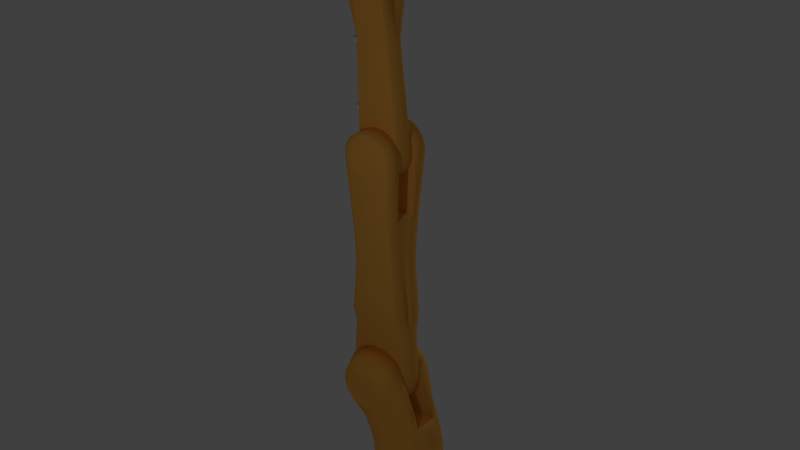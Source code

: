 # Source: kuka.blend  (saved by Blender 2.78.0; exported with 4.5.12 LTS)
import bpy
from mathutils import Matrix  # noqa: F401  (used for matrix-valued properties, if any)

bpy.ops.wm.read_factory_settings(use_empty=True)
scene = bpy.context.scene
scene.name = 'Scene'

# ---- collections
col_collection_1 = bpy.data.collections.new('Collection 1'); scene.collection.children.link(col_collection_1)

# ---- materials (node trees are filled in below, after node groups)
mat_kukabasematerial = bpy.data.materials.new('kukaBaseMaterial')
mat_kukabasematerial.alpha_threshold = 0.0
mat_kukabasematerial.use_transparent_shadow = False
mat_kukabasematerial.diffuse_color = (1.0, 0.4655, 0.08326, 1.0)
mat_kukabasematerial.specular_color = (0.4, 0.4, 0.4)
mat_kukabasematerial.roughness = 0.5
mat_kukalink1material = bpy.data.materials.new('kukaLink1Material')
mat_kukalink1material.alpha_threshold = 0.0
mat_kukalink1material.use_transparent_shadow = False
mat_kukalink1material.diffuse_color = (1.0, 0.466, 0.083, 1.0)
mat_kukalink1material.specular_color = (0.4, 0.4, 0.4)
mat_kukalink1material.roughness = 0.5
mat_kukalink2material = bpy.data.materials.new('kukaLink2Material')
mat_kukalink2material.alpha_threshold = 0.0
mat_kukalink2material.use_transparent_shadow = False
mat_kukalink2material.diffuse_color = (1.0, 0.466, 0.083, 1.0)
mat_kukalink2material.specular_color = (0.4, 0.4, 0.4)
mat_kukalink2material.roughness = 0.5
mat_kukalink3material = bpy.data.materials.new('kukaLink3Material')
mat_kukalink3material.alpha_threshold = 0.0
mat_kukalink3material.use_transparent_shadow = False
mat_kukalink3material.diffuse_color = (1.0, 0.466, 0.083, 1.0)
mat_kukalink3material.specular_color = (0.4, 0.4, 0.4)
mat_kukalink3material.roughness = 0.5
mat_kukalink4material = bpy.data.materials.new('kukaLink4Material')
mat_kukalink4material.alpha_threshold = 0.0
mat_kukalink4material.use_transparent_shadow = False
mat_kukalink4material.diffuse_color = (1.0, 0.466, 0.083, 1.0)
mat_kukalink4material.specular_color = (0.4, 0.4, 0.4)
mat_kukalink4material.roughness = 0.5

# ---- material node trees

# ---- world
world_world = bpy.data.worlds.new('World'); scene.world = world_world
world_world.color = (0.05088, 0.05088, 0.05088)
world_world.use_sun_shadow = False
world_world.sun_shadow_jitter_overblur = 0.0
world_world.cycles.sampling_method = 'MANUAL'

# ---- lights
light_lamp_001 = bpy.data.lights.new('Lamp.001', 'POINT')
light_lamp_001.transmission_factor = 0.0
light_lamp_001.cutoff_distance = 30.0
light_lamp_001.energy = 100.0
light_lamp_001.shadow_buffer_clip_start = 1.001
light_lamp_001.shadow_soft_size = 0.1
light_lamp_001.shadow_maximum_resolution = 0.006
light_lamp_001.use_absolute_resolution = True
light_lamp = bpy.data.lights.new('Lamp', 'POINT')
light_lamp.transmission_factor = 0.0
light_lamp.cutoff_distance = 30.0
light_lamp.energy = 100.0
light_lamp.shadow_buffer_clip_start = 1.001
light_lamp.shadow_soft_size = 0.1
light_lamp.shadow_maximum_resolution = 0.006
light_lamp.use_absolute_resolution = True

# ---- meshes
me_plane_004 = bpy.data.meshes.new('Plane.004')
me_plane_004.from_pydata([(0.09998, -0.985, 0.2017), (0.08448, -0.9193, 0.2402), (0.04547, -0.8375, 0.2896), (0.02302, -0.8169, 0.303), (0.06623, -0.8716, 0.2687), (-0.0001286, -0.81, 0.3087), (-0.02352, -0.8167, 0.3031), (-0.04593, -0.837, 0.2899), (-0.06663, -0.871, 0.269), (-0.08478, -0.9187, 0.2405), (-0.1002, -0.9849, 0.2017), (-0.985, 0.1001, 0.2017), (-0.985, -0.1, 0.2017), (-0.9189, -0.08462, 0.2404), (-0.8712, -0.06646, 0.2689), (-0.8101, -4.652e-05, 0.3086), (-0.8171, 0.02318, 0.3029), (-0.8372, -0.04576, 0.2898), (-0.8168, -0.02336, 0.303), (-0.8376, 0.04563, 0.2895), (-0.8718, 0.0664, 0.2686), (-0.9195, 0.08464, 0.2401), (0.985, 0.1002, 0.2017), (0.985, -0.1001, 0.2017), (0.09998, 0.985, 0.2017), (-0.1002, 0.9849, 0.2017), (0.9186, -0.08462, 0.2406), (0.8708, -0.06646, 0.2691), (0.9192, 0.08464, 0.2403), (0.8373, 0.04563, 0.2897), (0.8715, 0.0664, 0.2688), (0.8368, -0.04576, 0.29), (0.8168, 0.02318, 0.3031), (0.8165, -0.02336, 0.3032), (0.8098, -9.313e-05, 0.3088), (-0.0001285, 0.81, 0.3087), (0.02302, 0.8169, 0.303), (-0.02352, 0.8167, 0.3031), (-0.04593, 0.837, 0.2899), (0.04547, 0.8375, 0.2896), (-0.06663, 0.871, 0.269), (0.06623, 0.8716, 0.2687), (0.08448, 0.9193, 0.2402), (-0.08478, 0.9187, 0.2405), (-0.9195, 0.08464, 0.2017), (-0.8718, 0.0664, 0.2017), (-0.8376, 0.04563, 0.2017), (-0.8171, 0.02318, 0.2017), (-0.8101, -9.32e-05, 0.2017), (-0.8168, -0.02336, 0.2017), (-0.8372, -0.04576, 0.2017), (-0.8712, -0.06646, 0.2017), (-0.9189, -0.08462, 0.2017), (0.9192, 0.08464, 0.2017), (0.8715, 0.0664, 0.2017), (0.8373, 0.04563, 0.2017), (0.8168, 0.02318, 0.2017), (0.8098, -9.313e-05, 0.2017), (0.8165, -0.02336, 0.2017), (0.8368, -0.04576, 0.2017), (0.8708, -0.06646, 0.2017), (0.9186, -0.08462, 0.2017), (0.08448, 0.9193, 0.2017), (0.06623, 0.8716, 0.2017), (0.04547, 0.8375, 0.2017), (0.02302, 0.8169, 0.2017), (-0.000257, 0.81, 0.2017), (-0.02352, 0.8167, 0.2017), (-0.04593, 0.837, 0.2017), (-0.06663, 0.871, 0.2017), (-0.08478, 0.9187, 0.2017), (0.08448, -0.9193, 0.2017), (0.06623, -0.8716, 0.2017), (0.04547, -0.8375, 0.2017), (0.02302, -0.8169, 0.2017), (-0.000257, -0.81, 0.2017), (-0.02352, -0.8167, 0.2017), (-0.04593, -0.837, 0.2017), (-0.06663, -0.871, 0.2017), (-0.08478, -0.9187, 0.2017), (-3.796e-07, -0.9981, 0.2017), (-0.9981, 2.084e-07, 0.2017), (0.9981, -3.31e-07, 0.2017), (9.114e-09, 0.9981, 0.2017), (-0.2583, -0.9641, 0.2017), (0.2583, -0.9641, 0.2017), (-0.1992, -0.7434, 0.3316), (-3.024e-07, -0.7696, 0.3316), (0.1992, -0.7434, 0.3316), (0.09295, -0.9257, 0.2363), (0.05003, -0.8357, 0.2907), (0.02534, -0.8131, 0.3054), (0.07288, -0.8733, 0.2676), (-0.0001217, -0.8055, 0.3116), (-0.02585, -0.8128, 0.3055), (-0.0505, -0.8351, 0.291), (-0.07327, -0.8726, 0.268), (-0.09324, -0.9251, 0.2366), (-0.9641, 0.2583, 0.2017), (-0.9641, -0.2583, 0.2017), (-0.7434, 0.1992, 0.3316), (-0.7696, 1.546e-07, 0.3316), (-0.7434, -0.1992, 0.3316), (-0.9252, -0.09308, 0.2366), (-0.8727, -0.07311, 0.2679), (-0.8056, -4.68e-05, 0.3115), (-0.8132, 0.02551, 0.3053), (-0.8353, -0.05033, 0.2909), (-0.8129, -0.02569, 0.3054), (-0.8359, 0.0502, 0.2906), (-0.8734, 0.07304, 0.2675), (-0.9259, 0.09311, 0.2362), (-0.2583, 0.9641, 0.2017), (0.9641, -0.2583, 0.2017), (0.9641, 0.2583, 0.2017), (0.2583, 0.9641, 0.2017), (-2.674e-09, 0.7696, 0.3316), (-0.1992, 0.7434, 0.3316), (0.7434, -0.1992, 0.3316), (0.7696, -2.613e-07, 0.3316), (0.7434, 0.1992, 0.3316), (0.1992, 0.7434, 0.3316), (0.9249, -0.09307, 0.2367), (0.8724, -0.07311, 0.2681), (0.9256, 0.09311, 0.2364), (0.8355, 0.0502, 0.2908), (0.8731, 0.07304, 0.2677), (0.835, -0.05033, 0.2911), (0.8129, 0.02551, 0.3055), (0.8126, -0.02569, 0.3056), (0.8053, -9.756e-05, 0.3117), (-0.0001215, 0.8055, 0.3116), (0.02534, 0.8131, 0.3054), (-0.02585, 0.8128, 0.3055), (-0.0505, 0.8351, 0.291), (0.05003, 0.8357, 0.2907), (-0.07327, 0.8726, 0.268), (0.07288, 0.8733, 0.2676), (0.09295, 0.9257, 0.2363), (-0.09324, 0.9251, 0.2366), (-0.4991, 0.8644, 0.2017), (-0.7058, 0.7058, 0.2017), (-0.8644, 0.4991, 0.2017), (-0.8644, -0.4991, 0.2017), (-0.7058, -0.7058, 0.2017), (-0.4991, -0.8644, 0.2017), (0.4991, -0.8644, 0.2017), (0.7058, -0.7058, 0.2017), (0.8644, -0.4991, 0.2017), (0.8644, 0.4991, 0.2017), (0.7058, 0.7058, 0.2017), (0.4991, 0.8644, 0.2017), (-0.3848, 0.6665, 0.3316), (-0.5442, 0.5442, 0.3316), (-0.6665, 0.3848, 0.3316), (-0.6665, -0.3848, 0.3316), (-0.5442, -0.5442, 0.3316), (-0.3848, -0.6665, 0.3316), (0.3848, -0.6665, 0.3316), (0.5442, -0.5442, 0.3316), (0.6665, -0.3848, 0.3316), (0.6665, 0.3848, 0.3316), (0.5442, 0.5442, 0.3316), (0.3848, 0.6665, 0.3316), (9.114e-09, 0.9981, 0.0), (-0.2583, 0.9641, 0.0), (-0.4991, 0.8644, 0.0), (-0.7058, 0.7058, 0.0), (-0.8644, 0.4991, 0.0), (-0.9641, 0.2583, 0.0), (-0.9981, 2.084e-07, 0.0), (-0.9641, -0.2583, 0.0), (-0.8644, -0.4991, 0.0), (-0.7058, -0.7058, 0.0), (-0.4991, -0.8644, 0.0), (-0.2583, -0.9641, 0.0), (-3.796e-07, -0.9981, 0.0), (0.2583, -0.9641, 0.0), (0.4991, -0.8644, 0.0), (0.7058, -0.7058, 0.0), (0.8644, -0.4991, 0.0), (0.9641, -0.2583, 0.0), (0.9981, -3.31e-07, 0.0), (0.9641, 0.2583, 0.0), (0.8644, 0.4991, 0.0), (0.7058, 0.7058, 0.0), (0.4991, 0.8644, 0.0), (0.2583, 0.9641, 0.0), (-0.1992, -0.7434, 0.3479), (-3.024e-07, -0.7696, 0.3479), (0.1992, -0.7434, 0.3479), (-0.7434, 0.1992, 0.3479), (-0.7696, 1.546e-07, 0.3479), (-0.7434, -0.1992, 0.3479), (-2.674e-09, 0.7696, 0.3479), (-0.1992, 0.7434, 0.3479), (0.7434, -0.1992, 0.3479), (0.7696, -2.613e-07, 0.3479), (0.7434, 0.1992, 0.3479), (0.1992, 0.7434, 0.3479), (-0.3848, 0.6665, 0.3479), (-0.5442, 0.5442, 0.3479), (-0.6665, 0.3848, 0.3479), (-0.6665, -0.3848, 0.3479), (-0.5442, -0.5442, 0.3479), (-0.3848, -0.6665, 0.3479), (0.3848, -0.6665, 0.3479), (0.5442, -0.5442, 0.3479), (0.6665, -0.3848, 0.3479), (0.6665, 0.3848, 0.3479), (0.5442, 0.5442, 0.3479), (0.3848, 0.6665, 0.3479), (-0.1992, -0.7434, 1.287), (-3.024e-07, -0.7696, 1.287), (0.1992, -0.7434, 1.287), (-0.7434, 0.1992, 1.287), (-0.7696, 1.546e-07, 1.287), (-0.7434, -0.1992, 1.287), (-2.674e-09, 0.7696, 1.287), (-0.1992, 0.7434, 1.287), (0.7434, -0.1992, 1.287), (0.7696, -2.613e-07, 1.287), (0.7434, 0.1992, 1.287), (0.1992, 0.7434, 1.287), (-0.3848, 0.6665, 1.287), (-0.5442, 0.5442, 1.287), (-0.6665, 0.3848, 1.287), (-0.6665, -0.3848, 1.287), (-0.5442, -0.5442, 1.287), (-0.3848, -0.6665, 1.287), (0.3848, -0.6665, 1.287), (0.5442, -0.5442, 1.287), (0.6665, -0.3848, 1.287), (0.6665, 0.3848, 1.287), (0.5442, 0.5442, 1.287), (0.3848, 0.6665, 1.287)], [], [(73, 2, 3, 74), (55, 29, 32, 56), (74, 3, 5, 75), (56, 32, 34, 57), (75, 5, 6, 76), (57, 34, 33, 58), (76, 6, 7, 77), (58, 33, 31, 59), (77, 7, 8, 78), (59, 31, 27, 60), (78, 8, 9, 79), (60, 27, 26, 61), (61, 26, 23), (11, 44, 21), (44, 45, 20, 21), (45, 46, 19, 20), (46, 47, 16, 19), (47, 48, 15, 16), (48, 49, 18, 15), (49, 50, 17, 18), (50, 51, 14, 17), (51, 52, 13, 14), (52, 12, 13), (22, 28, 53), (71, 1, 4, 72), (53, 28, 30, 54), (72, 4, 2, 73), (54, 30, 29, 55), (79, 9, 10), (1, 71, 0), (71, 72, 73, 74, 75, 76, 77, 78, 79, 10, 80, 0), (44, 11, 81, 12, 52, 51, 50, 49, 48, 47, 46, 45), (22, 53, 54, 55, 56, 57, 58, 59, 60, 61, 23, 82), (24, 83, 25, 70, 69, 68, 67, 66, 65, 64, 63, 62), (62, 42, 24), (62, 63, 41, 42), (63, 64, 39, 41), (64, 65, 36, 39), (65, 66, 35, 36), (67, 37, 35, 66), (68, 38, 37, 67), (69, 40, 38, 68), (70, 43, 40, 69), (25, 43, 70), (87, 86, 84, 10, 97, 96, 95, 94, 93), (88, 87, 93, 91, 90, 92, 89, 0, 85), (102, 101, 105, 108, 107, 104, 103, 12, 99), (98, 11, 111, 110, 109, 106, 105, 101, 100), (119, 118, 113, 23, 122, 123, 127, 129, 130), (141, 153, 152, 140), (84, 86, 157, 145), (142, 154, 153, 141), (98, 100, 154, 142), (149, 161, 120, 114), (150, 162, 161, 149), (146, 158, 88, 85), (151, 163, 162, 150), (147, 159, 158, 146), (143, 155, 102, 99), (148, 160, 159, 147), (144, 156, 155, 143), (113, 118, 160, 148), (145, 157, 156, 144), (85, 0, 80, 176, 177), (150, 149, 184, 185), (146, 85, 177, 178), (151, 150, 185, 186), (147, 146, 178, 179), (143, 99, 171, 172), (115, 151, 186, 187), (148, 147, 179, 180), (144, 143, 172, 173), (140, 112, 165, 166), (113, 148, 180, 181), (145, 144, 173, 174), (141, 140, 166, 167), (84, 145, 174, 175), (142, 141, 167, 168), (114, 22, 82, 182, 183), (98, 142, 168, 169), (149, 114, 183, 184), (170, 81, 98, 169), (171, 99, 81, 170), (84, 175, 176, 80, 10), (182, 82, 113, 181), (164, 165, 112, 25, 83), (164, 83, 24, 115, 187), (163, 151, 115, 121), (152, 117, 112, 140), (116, 121, 115, 24, 138, 137, 135, 132, 131), (116, 131, 133, 134, 136, 139, 25, 112, 117), (120, 119, 130, 128, 125, 126, 124, 22, 114), (24, 42, 138), (42, 41, 137, 138), (41, 39, 135, 137), (39, 36, 132, 135), (36, 35, 131, 132), (35, 37, 133, 131), (37, 38, 134, 133), (38, 40, 136, 134), (40, 43, 139, 136), (23, 26, 122), (122, 26, 27, 123), (123, 27, 31, 127), (127, 31, 33, 129), (129, 33, 34, 130), (130, 34, 32, 128), (128, 32, 29, 125), (125, 29, 30, 126), (126, 30, 28, 124), (124, 28, 22), (10, 9, 97), (97, 9, 8, 96), (96, 8, 7, 95), (95, 7, 6, 94), (94, 6, 5, 93), (93, 5, 3, 91), (91, 3, 2, 90), (90, 2, 4, 92), (92, 4, 1, 89), (89, 1, 0), (11, 21, 111), (111, 21, 20, 110), (110, 20, 19, 109), (109, 19, 16, 106), (106, 16, 15, 105), (105, 15, 18, 108), (108, 18, 17, 107), (107, 17, 14, 104), (104, 14, 13, 103), (103, 13, 12), (139, 43, 25), (120, 161, 209, 198), (88, 158, 206, 190), (156, 157, 205, 204), (116, 117, 195, 194), (154, 100, 191, 202), (163, 121, 199, 211), (158, 159, 207, 206), (102, 155, 203, 193), (100, 101, 192, 191), (86, 87, 189, 188), (159, 160, 208, 207), (87, 88, 190, 189), (101, 102, 193, 192), (161, 162, 210, 209), (119, 120, 198, 197), (162, 163, 211, 210), (152, 153, 201, 200), (117, 152, 200, 195), (153, 154, 202, 201), (160, 118, 196, 208), (157, 86, 188, 205), (155, 156, 204, 203), (121, 116, 194, 199), (200, 201, 225, 224), (190, 206, 230, 214), (195, 200, 224, 219), (201, 202, 226, 225), (199, 194, 218, 223), (188, 189, 213, 212), (208, 196, 220, 232), (203, 204, 228, 227), (194, 195, 219, 218), (189, 190, 214, 213), (198, 209, 233, 222), (204, 205, 229, 228), (196, 197, 221, 220), (211, 199, 223, 235), (206, 207, 231, 230), (197, 198, 222, 221), (202, 191, 215, 226), (207, 208, 232, 231), (191, 192, 216, 215), (193, 203, 227, 217), (209, 210, 234, 233), (192, 193, 217, 216), (205, 188, 212, 229), (210, 211, 235, 234), (118, 119, 197, 196), (213, 214, 230, 231, 232, 220, 221, 222, 233, 234, 235, 223, 218, 219, 224, 225, 226, 215, 216, 217, 227, 228, 229, 212)])
me_plane_004.polygons.foreach_set('use_smooth', [1, 1, 1, 1, 1, 1, 1, 1, 1, 1, 1, 1, 1, 1, 1, 1, 1, 1, 1, 1, 1, 1, 1, 1, 1, 1, 1, 1, 1, 1, 1, 1, 1, 1, 1, 1, 1, 1, 1, 1, 1, 1, 1, 1, 1, 1, 1, 1, 1, 1, 1, 1, 1, 1, 1, 1, 1, 1, 1, 1, 1, 1, 1, 1, 1, 1, 1, 1, 1, 1, 1, 1, 1, 1, 1, 1, 1, 1, 1, 1, 1, 1, 1, 1, 1, 1, 1, 1, 1, 1, 1, 1, 1, 1, 1, 1, 1, 1, 1, 1, 1, 1, 1, 1, 1, 1, 1, 1, 1, 1, 1, 1, 1, 1, 1, 1, 1, 1, 1, 1, 1, 1, 1, 1, 1, 1, 1, 1, 1, 1, 1, 1, 1, 1, 1, 1, 1, 1, 1, 1, 1, 1, 1, 1, 1, 1, 1, 1, 1, 1, 1, 1, 1, 1, 1, 1, 1, 1, 1, 1, 1, 1, 1, 1, 1, 1, 1, 1, 1, 1, 1, 1, 1, 1, 1, 1, 1, 1, 1, 1, 0])
me_plane_004.materials.append(mat_kukabasematerial)
me_plane_004.use_remesh_preserve_volume = False
me_plane_004.use_remesh_preserve_attributes = False
me_plane_004.use_mirror_vertex_groups = False
me_plane_004.update()
me_circle_010 = bpy.data.meshes.new('Circle.010')
me_circle_010.from_pydata([(1.465e-10, 0.06023, -0.004352), (-0.04118, 0.04685, -0.004352), (-0.06664, 0.01181, -0.004352), (-0.06664, -0.03149, -0.004352), (-0.04118, -0.06653, -0.004352), (6.272e-09, -0.07991, -0.004352), (0.04118, -0.06653, -0.004352), (0.06664, -0.03149, -0.004352), (0.06664, 0.01181, -0.004352), (0.04118, 0.04685, -0.004352), (1.465e-10, 0.06023, 0.09616), (-0.04118, 0.04685, 0.09616), (-0.06664, 0.01181, 0.09616), (-0.06664, -0.03149, 0.09616), (-0.04118, -0.06653, 0.09616), (6.272e-09, -0.07991, 0.09616), (0.04118, -0.06653, 0.09616), (0.06664, -0.03149, 0.09616), (0.06664, 0.01181, 0.09616), (0.04118, 0.04685, 0.09616), (-1.893e-09, 0.03067, 0.09616), (-0.03508, 0.01041, 0.09616), (-0.03508, -0.03009, 0.09616), (1.649e-09, -0.05035, 0.09616), (0.03508, -0.03009, 0.09616), (0.03508, 0.01041, 0.09616), (-1.893e-09, 0.03067, 0.03961), (-0.03508, 0.01041, 0.03961), (-0.03508, -0.03009, 0.03961), (1.649e-09, -0.05035, 0.03961), (0.03508, -0.03009, 0.03961), (0.03508, 0.01041, 0.03961)], [], [(4, 14, 13, 3), (1, 11, 10, 0), (8, 18, 17, 7), (5, 15, 14, 4), (2, 12, 11, 1), (9, 19, 18, 8), (6, 16, 15, 5), (3, 13, 12, 2), (0, 10, 19, 9), (7, 17, 16, 6), (18, 25, 24, 17), (17, 24, 16), (16, 24, 23, 15), (15, 23, 22, 14), (14, 22, 13), (13, 22, 21, 12), (12, 21, 11), (11, 21, 20, 10), (10, 20, 25, 19), (19, 25, 18), (20, 21, 27, 26), (25, 20, 26, 31), (23, 24, 30, 29), (21, 22, 28, 27), (24, 25, 31, 30), (22, 23, 29, 28), (27, 28, 29, 30, 31, 26)])
me_circle_010.polygons.foreach_set('use_smooth', [1, 1, 1, 1, 1, 1, 1, 1, 1, 1, 0, 0, 0, 0, 0, 0, 0, 0, 0, 0, 0, 0, 0, 0, 0, 0, 0])
me_circle_010.use_remesh_preserve_volume = False
me_circle_010.use_remesh_preserve_attributes = False
me_circle_010.use_mirror_vertex_groups = False
me_circle_010.update()
me_circle_009 = bpy.data.meshes.new('Circle.009')
me_circle_009.from_pydata([(1.465e-10, 0.06023, -0.004352), (-0.04118, 0.04685, -0.004352), (-0.06664, 0.01181, -0.004352), (-0.06664, -0.03149, -0.004352), (-0.04118, -0.06653, -0.004352), (6.272e-09, -0.07991, -0.004352), (0.04118, -0.06653, -0.004352), (0.06664, -0.03149, -0.004352), (0.06664, 0.01181, -0.004352), (0.04118, 0.04685, -0.004352), (1.465e-10, 0.06023, 0.09616), (-0.04118, 0.04685, 0.09616), (-0.06664, 0.01181, 0.09616), (-0.06664, -0.03149, 0.09616), (-0.04118, -0.06653, 0.09616), (6.272e-09, -0.07991, 0.09616), (0.04118, -0.06653, 0.09616), (0.06664, -0.03149, 0.09616), (0.06664, 0.01181, 0.09616), (0.04118, 0.04685, 0.09616), (-1.893e-09, 0.03067, 0.09616), (-0.03508, 0.01041, 0.09616), (-0.03508, -0.03009, 0.09616), (1.649e-09, -0.05035, 0.09616), (0.03508, -0.03009, 0.09616), (0.03508, 0.01041, 0.09616), (-1.893e-09, 0.03067, 0.03961), (-0.03508, 0.01041, 0.03961), (-0.03508, -0.03009, 0.03961), (1.649e-09, -0.05035, 0.03961), (0.03508, -0.03009, 0.03961), (0.03508, 0.01041, 0.03961)], [], [(4, 14, 13, 3), (1, 11, 10, 0), (8, 18, 17, 7), (5, 15, 14, 4), (2, 12, 11, 1), (9, 19, 18, 8), (6, 16, 15, 5), (3, 13, 12, 2), (0, 10, 19, 9), (7, 17, 16, 6), (18, 25, 24, 17), (17, 24, 16), (16, 24, 23, 15), (15, 23, 22, 14), (14, 22, 13), (13, 22, 21, 12), (12, 21, 11), (11, 21, 20, 10), (10, 20, 25, 19), (19, 25, 18), (20, 21, 27, 26), (25, 20, 26, 31), (23, 24, 30, 29), (21, 22, 28, 27), (24, 25, 31, 30), (22, 23, 29, 28), (27, 28, 29, 30, 31, 26)])
me_circle_009.polygons.foreach_set('use_smooth', [1, 1, 1, 1, 1, 1, 1, 1, 1, 1, 0, 0, 0, 0, 0, 0, 0, 0, 0, 0, 0, 0, 0, 0, 0, 0, 0])
me_circle_009.use_remesh_preserve_volume = False
me_circle_009.use_remesh_preserve_attributes = False
me_circle_009.use_mirror_vertex_groups = False
me_circle_009.update()
me_circle_008 = bpy.data.meshes.new('Circle.008')
me_circle_008.from_pydata([(1.465e-10, 0.06023, -0.004352), (-0.04118, 0.04685, -0.004352), (-0.06664, 0.01181, -0.004352), (-0.06664, -0.03149, -0.004352), (-0.04118, -0.06653, -0.004352), (6.272e-09, -0.07991, -0.004352), (0.04118, -0.06653, -0.004352), (0.06664, -0.03149, -0.004352), (0.06664, 0.01181, -0.004352), (0.04118, 0.04685, -0.004352), (1.465e-10, 0.06023, 0.09616), (-0.04118, 0.04685, 0.09616), (-0.06664, 0.01181, 0.09616), (-0.06664, -0.03149, 0.09616), (-0.04118, -0.06653, 0.09616), (6.272e-09, -0.07991, 0.09616), (0.04118, -0.06653, 0.09616), (0.06664, -0.03149, 0.09616), (0.06664, 0.01181, 0.09616), (0.04118, 0.04685, 0.09616), (-1.893e-09, 0.03067, 0.09616), (-0.03508, 0.01041, 0.09616), (-0.03508, -0.03009, 0.09616), (1.649e-09, -0.05035, 0.09616), (0.03508, -0.03009, 0.09616), (0.03508, 0.01041, 0.09616), (-1.893e-09, 0.03067, 0.03961), (-0.03508, 0.01041, 0.03961), (-0.03508, -0.03009, 0.03961), (1.649e-09, -0.05035, 0.03961), (0.03508, -0.03009, 0.03961), (0.03508, 0.01041, 0.03961)], [], [(4, 14, 13, 3), (1, 11, 10, 0), (8, 18, 17, 7), (5, 15, 14, 4), (2, 12, 11, 1), (9, 19, 18, 8), (6, 16, 15, 5), (3, 13, 12, 2), (0, 10, 19, 9), (7, 17, 16, 6), (18, 25, 24, 17), (17, 24, 16), (16, 24, 23, 15), (15, 23, 22, 14), (14, 22, 13), (13, 22, 21, 12), (12, 21, 11), (11, 21, 20, 10), (10, 20, 25, 19), (19, 25, 18), (20, 21, 27, 26), (25, 20, 26, 31), (23, 24, 30, 29), (21, 22, 28, 27), (24, 25, 31, 30), (22, 23, 29, 28), (27, 28, 29, 30, 31, 26)])
me_circle_008.polygons.foreach_set('use_smooth', [1, 1, 1, 1, 1, 1, 1, 1, 1, 1, 0, 0, 0, 0, 0, 0, 0, 0, 0, 0, 0, 0, 0, 0, 0, 0, 0])
me_circle_008.use_remesh_preserve_volume = False
me_circle_008.use_remesh_preserve_attributes = False
me_circle_008.use_mirror_vertex_groups = False
me_circle_008.update()
me_circle_005 = bpy.data.meshes.new('Circle.005')
me_circle_005.from_pydata([(1.465e-10, 0.06023, -0.004352), (-0.04118, 0.04685, -0.004352), (-0.06664, 0.01181, -0.004352), (-0.06664, -0.03149, -0.004352), (-0.04118, -0.06653, -0.004352), (6.272e-09, -0.07991, -0.004352), (0.04118, -0.06653, -0.004352), (0.06664, -0.03149, -0.004352), (0.06664, 0.01181, -0.004352), (0.04118, 0.04685, -0.004352), (1.465e-10, 0.06023, 0.09616), (-0.04118, 0.04685, 0.09616), (-0.06664, 0.01181, 0.09616), (-0.06664, -0.03149, 0.09616), (-0.04118, -0.06653, 0.09616), (6.272e-09, -0.07991, 0.09616), (0.04118, -0.06653, 0.09616), (0.06664, -0.03149, 0.09616), (0.06664, 0.01181, 0.09616), (0.04118, 0.04685, 0.09616), (-1.893e-09, 0.03067, 0.09616), (-0.03508, 0.01041, 0.09616), (-0.03508, -0.03009, 0.09616), (1.649e-09, -0.05035, 0.09616), (0.03508, -0.03009, 0.09616), (0.03508, 0.01041, 0.09616), (-1.893e-09, 0.03067, 0.03961), (-0.03508, 0.01041, 0.03961), (-0.03508, -0.03009, 0.03961), (1.649e-09, -0.05035, 0.03961), (0.03508, -0.03009, 0.03961), (0.03508, 0.01041, 0.03961)], [], [(4, 14, 13, 3), (1, 11, 10, 0), (8, 18, 17, 7), (5, 15, 14, 4), (2, 12, 11, 1), (9, 19, 18, 8), (6, 16, 15, 5), (3, 13, 12, 2), (0, 10, 19, 9), (7, 17, 16, 6), (18, 25, 24, 17), (17, 24, 16), (16, 24, 23, 15), (15, 23, 22, 14), (14, 22, 13), (13, 22, 21, 12), (12, 21, 11), (11, 21, 20, 10), (10, 20, 25, 19), (19, 25, 18), (20, 21, 27, 26), (25, 20, 26, 31), (23, 24, 30, 29), (21, 22, 28, 27), (24, 25, 31, 30), (22, 23, 29, 28), (27, 28, 29, 30, 31, 26)])
me_circle_005.polygons.foreach_set('use_smooth', [1, 1, 1, 1, 1, 1, 1, 1, 1, 1, 0, 0, 0, 0, 0, 0, 0, 0, 0, 0, 0, 0, 0, 0, 0, 0, 0])
me_circle_005.use_remesh_preserve_volume = False
me_circle_005.use_remesh_preserve_attributes = False
me_circle_005.use_mirror_vertex_groups = False
me_circle_005.update()
me_circle_001 = bpy.data.meshes.new('Circle.001')
me_circle_001.from_pydata([(0.6939, -4.515e-07, 0.369), (-0.7654, -0.2781, 0.2137), (-0.8231, -1.133e-06, 0.2076), (0.6361, -0.2781, 0.3628), (-0.8085, -0.1488, 0.2091), (0.6793, -0.1488, 0.3674), (-0.8085, 0.1488, 0.2091), (-0.7654, 0.2781, 0.2137), (0.6793, 0.1488, 0.3674), (0.6361, 0.2781, 0.3628), (0.457, -5.057e-07, 0.7806), (0.59, -4.567e-07, 0.7083), (0.5386, -4.718e-07, 0.7703), (0.534, -0.2781, 0.6939), (0.4824, -0.2781, 0.7559), (0.4428, -0.1488, 0.7769), (0.5759, -0.1488, 0.7046), (0.5244, -0.1488, 0.7667), (0.4428, 0.1488, 0.7769), (0.5759, 0.1488, 0.7046), (0.5244, 0.1488, 0.7667), (0.4824, 0.2781, 0.7559), (0.534, 0.2781, 0.6939), (-0.8042, -0.2781, 0.6225), (-0.8766, -0.3484, 0.4956), (-0.8605, -0.2781, 0.6001), (-0.887, -0.2781, 0.5537), (-0.9322, -1.138e-06, 0.4815), (-0.8606, -1.085e-06, 0.6094), (-0.943, -1.132e-06, 0.5395), (-0.9168, -1.113e-06, 0.5864), (-0.8464, -0.1488, 0.6128), (-0.9182, -0.1488, 0.485), (-0.9026, -0.1488, 0.5898), (-0.9288, -0.1488, 0.5431), (-0.8464, 0.1488, 0.6128), (-0.9182, 0.1488, 0.485), (-0.9026, 0.1488, 0.5898), (-0.9288, 0.1488, 0.5431), (-0.8766, 0.3142, 0.4956), (-0.8042, 0.2781, 0.6225), (-0.887, 0.2781, 0.5537), (-0.8605, 0.2781, 0.6001), (-0.7628, -1.132e-06, 0.01134), (-0.7481, -0.1488, 0.01134), (-0.7047, -0.2781, 0.01134), (-0.6342, -0.4238, 0.01134), (-0.5394, -0.5394, 0.01134), (-0.4238, -0.6342, 0.01134), (-0.2919, -0.7047, 0.01134), (-0.1488, -0.7481, 0.01134), (4.843e-08, -0.7628, 0.01134), (0.1488, -0.7481, 0.01134), (0.2919, -0.7047, 0.01134), (0.4238, -0.6342, 0.01134), (0.5394, -0.5394, 0.01134), (0.6342, -0.4238, 0.01134), (0.7047, -0.2781, 0.01134), (0.7481, -0.1488, 0.01134), (0.7628, -4.497e-07, 0.01134), (0.7607, 0.1513, 2.384e-07), (0.7165, 0.2827, 2.384e-07), (0.6449, 0.4309, 2.384e-07), (0.5484, 0.5484, 2.384e-07), (0.4309, 0.6449, 2.384e-07), (0.2968, 0.7165, 2.384e-07), (0.1513, 0.7607, 2.384e-07), (5.018e-08, 0.7756, 2.384e-07), (-0.1513, 0.7607, 2.384e-07), (-0.2968, 0.7165, 2.384e-07), (-0.4309, 0.6449, 2.384e-07), (-0.5484, 0.5484, 2.384e-07), (-0.6449, 0.4309, 2.384e-07), (-0.7165, 0.2827, 2.384e-07), (0.382, -0.2781, 1.132), (0.3192, -0.4238, 1.1), (0.2347, -0.5394, 1.057), (0.1318, -0.6342, 1.004), (0.01436, -0.7047, 0.9441), (-0.1131, -0.7481, 0.879), (-0.2456, -0.7628, 0.8113), (-0.7607, 0.1513, 2.384e-07), (-0.587, 0.7047, 0.8012), (-0.4596, 0.7481, 0.8249), (-0.2456, 0.7628, 0.8113), (-0.1131, 0.7481, 0.879), (0.01436, 0.7047, 0.9441), (0.1318, 0.6342, 1.004), (0.2347, 0.5394, 1.057), (0.3192, 0.4238, 1.1), (0.382, 0.2781, 1.132), (0.7481, 0.1488, 0.01134), (-0.4596, -0.7481, 0.8249), (-0.587, -0.7047, 0.8012), (-0.7756, -1.151e-06, 1.788e-07), (-0.7607, -0.1513, 1.788e-07), (-0.7165, -0.2827, 1.788e-07), (-0.6449, -0.4309, 1.788e-07), (-0.5484, -0.5484, 1.788e-07), (-0.4309, -0.6449, 1.788e-07), (-0.2968, -0.7165, 1.788e-07), (-0.1513, -0.7607, 1.788e-07), (5.018e-08, -0.7756, 1.788e-07), (0.1513, -0.7607, 1.788e-07), (0.2968, -0.7165, 1.788e-07), (0.4309, -0.6449, 1.788e-07), (0.5484, -0.5484, 1.788e-07), (0.6449, -0.4309, 1.788e-07), (0.7165, -0.2827, 1.788e-07), (0.7607, -0.1513, 1.788e-07), (0.7756, -4.574e-07, 1.788e-07), (0.7047, 0.2781, 0.01134), (0.6342, 0.4238, 0.01134), (0.5394, 0.5394, 0.01134), (0.4238, 0.6342, 0.01134), (0.2919, 0.7047, 0.01134), (0.1488, 0.7481, 0.01134), (4.843e-08, 0.7628, 0.01134), (-0.1488, 0.7481, 0.01134), (-0.2919, 0.7047, 0.01134), (-0.4238, 0.6342, 0.01134), (-0.5394, 0.5394, 0.01134), (-0.6342, 0.4238, 0.01134), (-0.7047, 0.2781, 0.01134), (-0.7481, 0.1488, 0.01134), (-0.7044, -0.6342, 0.7654), (-0.8073, -0.5394, 0.7128), (-0.8918, -0.4238, 0.6696), (-0.8582, -0.3484, 0.6343), (-0.8334, -0.8163, 1.962), (-0.9304, -0.8163, 1.893), (-1.004, -0.8163, 1.8), (-1.049, -0.8163, 1.69), (-1.06, -0.8163, 1.572), (-1.038, -0.8163, 1.455), (-0.9843, -0.8163, 1.349), (-0.9027, -0.8163, 1.263), (-0.8, -0.8163, 1.203), (-0.6846, -0.8163, 1.175), (-0.5659, -0.8163, 1.18), (-0.4535, -0.8163, 1.218), (-0.3565, -0.8163, 1.287), (-0.2827, -0.8163, 1.38), (-0.2382, -0.8163, 1.49), (-0.2265, -0.8163, 1.608), (-0.2485, -0.8163, 1.725), (-0.3026, -0.8163, 1.831), (-0.3843, -0.8163, 1.917), (-0.4869, -0.8163, 1.977), (-0.6023, -0.8163, 2.005), (-0.721, -0.8163, 2.0), (-0.9362, -0.6542, 2.163), (-1.086, -0.6542, 2.057), (-1.199, -0.6542, 1.914), (-1.268, -0.6542, 1.744), (-1.286, -0.6542, 1.562), (-1.252, -0.6542, 1.382), (-1.169, -0.6542, 1.219), (-1.043, -0.6542, 1.086), (-0.8847, -0.6542, 0.9937), (-0.7069, -0.7002, 0.9499), (-0.524, -0.735, 0.9579), (-0.3508, -0.735, 1.017), (-0.2012, -0.735, 1.123), (-0.08753, -0.7002, 1.266), (-0.01887, -0.6542, 1.436), (-0.0008055, -0.6542, 1.618), (-0.03481, -0.6542, 1.798), (-0.1181, -0.6542, 1.961), (-0.244, -0.6542, 2.094), (-0.4022, -0.6542, 2.186), (-0.58, -0.6542, 2.23), (-0.7629, -0.6542, 2.222), (-1.013, -0.2593, 2.313), (-1.202, -0.2593, 2.18), (-1.345, -0.2593, 1.999), (-1.432, -0.2593, 1.784), (-1.455, -0.2593, 1.554), (-1.383, -0.2593, 1.342), (-0.01083, -0.2593, 2.043), (-0.139, -0.2593, 2.227), (-0.3388, -0.2593, 2.343), (-0.5633, -0.2593, 2.398), (-0.7943, -0.2593, 2.388), (-0.7044, 0.6342, 0.7654), (-0.8073, 0.5394, 0.7128), (-0.8918, 0.4238, 0.6696), (-0.8582, 0.3142, 0.6343), (-0.8334, 0.8163, 1.962), (-0.9304, 0.8163, 1.893), (-1.004, 0.8163, 1.8), (-1.049, 0.8163, 1.69), (-1.06, 0.8163, 1.572), (-1.038, 0.8163, 1.455), (-0.9843, 0.8163, 1.349), (-0.9027, 0.8163, 1.263), (-0.8, 0.8163, 1.203), (-0.6846, 0.8163, 1.175), (-0.5659, 0.8163, 1.18), (-0.4535, 0.8163, 1.218), (-0.3565, 0.8163, 1.287), (-0.2827, 0.8163, 1.38), (-0.2382, 0.8163, 1.49), (-0.2265, 0.8163, 1.608), (-0.2485, 0.8163, 1.725), (-0.3026, 0.8163, 1.831), (-0.3843, 0.8163, 1.917), (-0.4869, 0.8163, 1.977), (-0.6023, 0.8163, 2.005), (-0.721, 0.8163, 2.0), (-0.9362, 0.6542, 2.163), (-1.086, 0.6542, 2.057), (-1.199, 0.6542, 1.914), (-1.268, 0.6542, 1.744), (-1.286, 0.6542, 1.562), (-1.252, 0.6542, 1.382), (-1.169, 0.6542, 1.219), (-1.043, 0.6542, 1.086), (-0.8847, 0.6542, 0.9937), (-0.7069, 0.7002, 0.9499), (-0.524, 0.735, 0.9579), (-0.3508, 0.735, 1.017), (-0.2012, 0.735, 1.123), (-0.08753, 0.7002, 1.266), (-0.01887, 0.6542, 1.436), (-0.0008054, 0.6542, 1.618), (-0.03481, 0.6542, 1.798), (-0.1181, 0.6542, 1.961), (-0.244, 0.6542, 2.094), (-0.4022, 0.6542, 2.186), (-0.58, 0.6542, 2.23), (-0.7629, 0.6542, 2.222), (-1.013, 0.2593, 2.313), (-1.202, 0.2593, 2.18), (-1.345, 0.2593, 1.999), (-1.432, 0.2593, 1.784), (-1.455, 0.2593, 1.554), (-1.383, 0.2593, 1.342), (-0.01083, 0.2593, 2.043), (-0.139, 0.2593, 2.227), (-0.3388, 0.2593, 2.343), (-0.5633, 0.2593, 2.398), (-0.7943, 0.2593, 2.388), (-0.06461, -0.7628, 0.2883), (-0.1789, -0.7628, 0.6171), (-0.486, -0.6342, 0.2434), (-0.5893, -0.6342, 0.5116), (-0.6953, -0.4238, 0.2212), (-0.7932, -0.4238, 0.4592), (-0.3549, -0.7047, 0.2574), (-0.4616, -0.7047, 0.5444), (0.1038, -0.7047, 0.6898), (0.2257, -0.7047, 0.3191), (0.3568, -0.6342, 0.3331), (0.2315, -0.6342, 0.7226), (0.4717, -0.5394, 0.3453), (0.3435, -0.5394, 0.7514), (-0.6009, -0.5394, 0.2312), (-0.7013, -0.5394, 0.4828), (-0.2126, -0.7481, 0.2725), (-0.323, -0.7481, 0.58), (0.566, -0.4238, 0.3554), (0.4353, -0.4238, 0.775), (0.566, 0.4238, 0.3554), (0.4353, 0.4238, 0.775), (-0.2126, 0.7481, 0.2725), (-0.323, 0.7481, 0.58), (0.3568, 0.6342, 0.3331), (0.2315, 0.6342, 0.7226), (-0.3549, 0.7047, 0.2574), (-0.4616, 0.7047, 0.5444), (-0.486, 0.6342, 0.2434), (-0.5893, 0.6342, 0.5116), (0.08337, -0.7481, 0.304), (-0.03479, -0.7481, 0.6541), (-0.06461, 0.7628, 0.2883), (-0.1789, 0.7628, 0.6171), (-0.6009, 0.5394, 0.2312), (-0.7013, 0.5394, 0.4828), (0.4717, 0.5394, 0.3453), (0.3435, 0.5394, 0.7514), (0.1038, 0.7047, 0.6898), (0.2257, 0.7047, 0.3191), (-0.6953, 0.4238, 0.2212), (-0.7932, 0.4238, 0.4592), (0.08337, 0.7481, 0.304), (-0.03479, 0.7481, 0.6541), (0.7607, 0.1513, -0.06824), (0.7165, 0.2827, -0.06824), (0.6449, 0.4309, -0.06824), (0.5484, 0.5484, -0.06824), (0.4309, 0.6449, -0.06824), (0.2968, 0.7165, -0.06824), (0.1513, 0.7607, -0.06824), (5.018e-08, 0.7756, -0.06824), (-0.1513, 0.7607, -0.06824), (-0.2968, 0.7165, -0.06824), (-0.4309, 0.6449, -0.06824), (-0.5484, 0.5484, -0.06824), (-0.6449, 0.4309, -0.06824), (-0.7165, 0.2827, -0.06824), (-0.7607, 0.1513, -0.06824), (-0.7756, -1.151e-06, -0.06824), (-0.7607, -0.1513, -0.06824), (-0.7165, -0.2827, -0.06824), (-0.6449, -0.4309, -0.06824), (-0.5484, -0.5484, -0.06824), (-0.4309, -0.6449, -0.06824), (-0.2968, -0.7165, -0.06824), (-0.1513, -0.7607, -0.06824), (5.018e-08, -0.7756, -0.06824), (0.1513, -0.7607, -0.06824), (0.2968, -0.7165, -0.06824), (0.4309, -0.6449, -0.06824), (0.5484, -0.5484, -0.06824), (0.6449, -0.4309, -0.06824), (0.7165, -0.2827, -0.06824), (0.7607, -0.1513, -0.06824), (0.7756, -4.574e-07, -0.06824)], [], [(10, 28, 31, 15), (6, 36, 39, 7), (21, 40, 35, 18), (23, 14, 15, 31), (28, 10, 18, 35), (2, 27, 36, 6), (2, 4, 32, 27), (5, 0, 11, 16), (3, 5, 16, 13), (9, 22, 19, 8), (21, 18, 20), (21, 20, 19, 22), (18, 10, 12, 20), (20, 12, 11, 19), (10, 15, 17, 12), (12, 17, 16, 11), (15, 14, 17), (17, 14, 13, 16), (8, 19, 11, 0), (28, 35, 37, 30), (30, 37, 38, 29), (29, 38, 36, 27), (35, 40, 42, 37), (37, 42, 41, 38), (38, 41, 39, 36), (23, 31, 33, 25), (25, 33, 34, 26), (26, 34, 32, 24), (31, 28, 30, 33), (33, 30, 29, 34), (34, 29, 27, 32), (4, 1, 24, 32), (124, 81, 94, 43), (250, 260, 92, 93), (113, 63, 64, 114), (258, 246, 125, 126), (114, 64, 65, 115), (115, 65, 66, 116), (112, 62, 63, 113), (260, 244, 80, 92), (286, 85, 86, 281), (248, 258, 126, 127), (246, 250, 93, 125), (116, 66, 67, 117), (121, 71, 72, 122), (118, 68, 69, 119), (119, 69, 70, 120), (262, 14, 74, 75), (120, 70, 71, 121), (268, 87, 88, 280), (91, 60, 61, 111), (251, 254, 77, 78), (244, 274, 79, 80), (256, 262, 75, 76), (117, 67, 68, 118), (59, 58, 109, 110), (276, 84, 85, 286), (46, 45, 96, 97), (281, 86, 87, 268), (59, 110, 60, 91), (47, 46, 97, 98), (270, 82, 83, 266), (48, 47, 98, 99), (49, 48, 99, 100), (264, 89, 90, 21), (50, 49, 100, 101), (51, 50, 101, 102), (74, 14, 128), (52, 51, 102, 103), (272, 184, 82, 270), (53, 52, 103, 104), (284, 186, 185, 278), (54, 53, 104, 105), (266, 83, 84, 276), (55, 54, 105, 106), (278, 185, 184, 272), (56, 55, 106, 107), (122, 72, 73, 123), (57, 56, 107, 108), (44, 43, 94, 95), (58, 57, 108, 109), (280, 88, 89, 264), (45, 44, 95, 96), (274, 251, 78, 79), (111, 61, 62, 112), (123, 73, 81, 124), (254, 256, 76, 77), (142, 141, 163, 164), (135, 134, 156, 157), (150, 149, 171, 172), (143, 142, 164, 165), (136, 135, 157, 158), (129, 150, 172, 151), (144, 143, 165, 166), (137, 136, 158, 159), (130, 129, 151, 152), (145, 144, 166, 167), (138, 137, 159, 160), (131, 130, 152, 153), (146, 145, 167, 168), (139, 138, 160, 161), (132, 131, 153, 154), (147, 146, 168, 169), (140, 139, 161, 162), (133, 132, 154, 155), (148, 147, 169, 170), (141, 140, 162, 163), (134, 133, 155, 156), (149, 148, 170, 171), (130, 131, 132, 133, 134, 135, 136, 137, 138, 139, 140, 141, 142, 143, 144, 145, 146, 147, 148, 149, 150, 129), (156, 178, 157), (172, 171, 182, 183), (165, 164, 78, 77), (158, 157, 127, 126), (151, 172, 183, 173), (166, 165, 77, 76), (159, 158, 126, 125), (152, 151, 173, 174), (167, 166, 76, 75), (160, 159, 125, 93), (153, 152, 174, 175), (168, 167, 179), (161, 160, 93, 92), (154, 153, 175, 176), (169, 168, 179, 180), (162, 161, 92, 80), (155, 154, 176, 177), (170, 169, 180, 181), (163, 162, 80, 79), (156, 155, 177, 178), (171, 170, 181, 182), (164, 163, 79, 78), (75, 74, 179), (128, 127, 178), (75, 179, 167), (157, 178, 127), (173, 183, 182, 181, 180, 179, 74, 128, 178, 177, 176, 175, 174), (201, 223, 222, 200), (194, 216, 215, 193), (209, 231, 230, 208), (202, 224, 223, 201), (195, 217, 216, 194), (188, 210, 231, 209), (203, 225, 224, 202), (196, 218, 217, 195), (189, 211, 210, 188), (204, 226, 225, 203), (197, 219, 218, 196), (190, 212, 211, 189), (205, 227, 226, 204), (198, 220, 219, 197), (191, 213, 212, 190), (206, 228, 227, 205), (199, 221, 220, 198), (192, 214, 213, 191), (207, 229, 228, 206), (200, 222, 221, 199), (193, 215, 214, 192), (208, 230, 229, 207), (189, 188, 209, 208, 207, 206, 205, 204, 203, 202, 201, 200, 199, 198, 197, 196, 195, 194, 193, 192, 191, 190), (215, 216, 237), (231, 242, 241, 230), (224, 87, 86, 223), (217, 185, 186, 216), (210, 232, 242, 231), (225, 88, 87, 224), (218, 184, 185, 217), (211, 233, 232, 210), (226, 89, 88, 225), (219, 82, 184, 218), (212, 234, 233, 211), (227, 238, 226), (220, 83, 82, 219), (213, 235, 234, 212), (228, 239, 238, 227), (221, 84, 83, 220), (214, 236, 235, 213), (229, 240, 239, 228), (222, 85, 84, 221), (215, 237, 236, 214), (230, 241, 240, 229), (223, 86, 85, 222), (89, 238, 90), (187, 237, 186), (89, 226, 238), (216, 186, 237), (232, 233, 234, 235, 236, 237, 187, 90, 238, 239, 240, 241, 242), (54, 55, 255, 253), (253, 255, 256, 254), (52, 53, 252, 273), (273, 252, 251, 274), (113, 279, 263, 112), (279, 280, 264, 263), (123, 7, 283, 122), (121, 277, 271, 120), (277, 278, 272, 271), (118, 265, 275, 117), (265, 266, 276, 275), (122, 283, 277, 121), (283, 284, 278, 277), (120, 271, 269, 119), (271, 272, 270, 269), (111, 9, 8, 91), (43, 2, 6, 124), (112, 263, 9, 111), (91, 8, 0, 59), (119, 269, 265, 118), (269, 270, 266, 265), (124, 6, 7, 123), (115, 282, 267, 114), (282, 281, 268, 267), (117, 275, 285, 116), (275, 276, 286, 285), (45, 46, 247, 1), (55, 56, 261, 255), (255, 261, 262, 256), (51, 52, 273, 243), (243, 273, 274, 244), (53, 54, 253, 252), (252, 253, 254, 251), (114, 267, 279, 113), (267, 268, 280, 279), (44, 45, 1, 4), (58, 59, 0, 5), (56, 57, 3, 261), (43, 44, 4, 2), (57, 58, 5, 3), (48, 49, 249, 245), (245, 249, 250, 246), (46, 47, 257, 247), (247, 257, 258, 248), (116, 285, 282, 115), (285, 286, 281, 282), (50, 51, 243, 259), (259, 243, 244, 260), (47, 48, 245, 257), (257, 245, 246, 258), (49, 50, 259, 249), (249, 259, 260, 250), (90, 187, 21), (262, 261, 13), (13, 14, 262), (13, 261, 3), (21, 22, 264), (264, 22, 263), (9, 263, 22), (14, 23, 128), (40, 21, 187), (42, 40, 187), (41, 42, 187), (39, 41, 187), (187, 186, 39), (186, 284, 39), (284, 283, 39), (39, 283, 7), (23, 25, 128), (25, 26, 128), (26, 24, 128), (128, 24, 127), (127, 24, 248), (248, 24, 247), (1, 247, 24), (96, 95, 303, 304), (81, 73, 300, 301), (110, 109, 317, 318), (97, 96, 304, 305), (98, 97, 305, 306), (64, 63, 290, 291), (99, 98, 306, 307), (62, 61, 288, 289), (63, 62, 289, 290), (100, 99, 307, 308), (67, 66, 293, 294), (101, 100, 308, 309), (68, 67, 294, 295), (102, 101, 309, 310), (60, 110, 318, 287), (103, 102, 310, 311), (66, 65, 292, 293), (94, 81, 301, 302), (104, 103, 311, 312), (65, 64, 291, 292), (69, 68, 295, 296), (105, 104, 312, 313), (72, 71, 298, 299), (71, 70, 297, 298), (106, 105, 313, 314), (61, 60, 287, 288), (107, 106, 314, 315), (70, 69, 296, 297), (108, 107, 315, 316), (73, 72, 299, 300), (95, 94, 302, 303), (109, 108, 316, 317)])
me_circle_001.polygons.foreach_set('use_smooth', [1, 1, 1, 1, 1, 1, 1, 1, 1, 1, 1, 1, 1, 1, 1, 1, 1, 1, 1, 1, 1, 1, 1, 1, 1, 1, 1, 1, 1, 1, 1, 1, 1, 1, 1, 1, 1, 1, 1, 1, 1, 1, 1, 1, 1, 1, 1, 1, 1, 1, 1, 1, 1, 1, 1, 1, 1, 1, 1, 1, 1, 1, 1, 1, 1, 1, 1, 1, 1, 1, 1, 1, 1, 1, 1, 1, 1, 1, 1, 1, 1, 1, 1, 1, 1, 1, 1, 1, 1, 1, 1, 1, 1, 1, 1, 1, 1, 1, 1, 1, 1, 1, 1, 1, 1, 1, 1, 1, 1, 0, 1, 1, 1, 1, 1, 1, 1, 1, 1, 1, 1, 1, 1, 1, 1, 1, 1, 1, 1, 1, 1, 1, 1, 1, 1, 1, 1, 1, 1, 1, 1, 1, 1, 1, 1, 1, 1, 1, 1, 1, 1, 1, 1, 1, 1, 1, 1, 1, 1, 0, 1, 1, 1, 1, 1, 1, 1, 1, 1, 1, 1, 1, 1, 1, 1, 1, 1, 1, 1, 1, 1, 1, 1, 1, 1, 1, 1, 1, 1, 1, 1, 1, 1, 1, 1, 1, 1, 1, 1, 1, 1, 1, 1, 1, 1, 1, 1, 1, 1, 1, 1, 1, 1, 1, 1, 1, 1, 1, 1, 1, 1, 1, 1, 1, 1, 1, 1, 1, 1, 1, 1, 1, 1, 1, 1, 1, 1, 1, 1, 1, 1, 1, 1, 1, 1, 1, 1, 1, 1, 1, 1, 1, 1, 1, 1, 1, 1, 1, 1, 1, 1, 1, 1, 1, 1, 1, 1, 1, 1, 1, 1, 1, 1, 1, 1, 1, 1, 1, 1, 1, 1, 1, 1, 1, 1, 1, 1, 1, 1, 1, 1, 1, 1, 1])
me_circle_001.materials.append(mat_kukalink1material)
me_circle_001.use_remesh_preserve_volume = False
me_circle_001.use_remesh_preserve_attributes = False
me_circle_001.use_mirror_vertex_groups = False
me_circle_001.update()
me_circle_002 = bpy.data.meshes.new('Circle.002')
me_circle_002.from_pydata([(0.5464, -0.235, 5.324), (0.5311, -0.235, 5.474), (-0.5383, -0.235, 5.324), (-0.5231, -0.235, 5.474), (-0.4697, -0.235, 5.61), (-0.3828, -0.235, 5.724), (-0.7242, 0.223, 0.08421), (-0.6994, 0.223, -0.1043), (-0.6266, 0.223, -0.2799), (-0.5109, 0.223, -0.4307), (-0.3601, 0.223, -0.5464), (-0.1844, 0.223, -0.6192), (0.004043, 0.223, -0.644), (0.1925, 0.223, -0.6192), (0.3682, 0.223, -0.5464), (0.519, 0.223, -0.4307), (0.6347, 0.223, -0.2799), (0.7074, 0.223, -0.1043), (0.7323, 0.223, 0.08421), (-0.2695, -0.235, 5.81), (-0.1375, -0.235, 5.865), (0.004043, -0.235, 5.884), (0.1456, -0.235, 5.865), (0.2776, -0.235, 5.81), (0.3908, -0.235, 5.724), (0.4778, -0.235, 5.61), (-0.653, 0.2137, 1.263), (-0.5959, 0.3673, 1.686), (-0.5382, 0.3668, 2.333), (-0.5008, 0.3664, 2.754), (-0.4751, 0.4152, 3.37), (-0.4876, 0.4573, 3.86), (-0.4777, 0.5004, 4.105), (0.6611, 0.2137, 1.263), (0.604, 0.3673, 1.686), (0.5463, 0.3668, 2.333), (0.5089, 0.3664, 2.754), (0.4831, 0.4152, 3.37), (0.4957, 0.4573, 3.86), (0.4858, 0.5004, 4.105), (0.4975, -0.599, 5.249), (0.4915, -0.5992, 5.404), (-0.4894, -0.599, 5.249), (-0.4834, -0.5992, 5.404), (-0.4344, -0.5992, 5.545), (-0.3514, -0.5991, 5.66), (-0.2445, -0.5989, 5.745), (-0.1234, -0.5988, 5.796), (0.004043, -0.5988, 5.813), (0.1315, -0.5988, 5.796), (0.2526, -0.5989, 5.745), (0.3595, -0.5991, 5.66), (0.4424, -0.5992, 5.545), (-0.5776, 1.053e-06, 1.686), (-0.5382, 0.06129, 2.333), (-0.5008, 0.1002, 2.754), (-0.4751, 0.1343, 3.37), (-0.4876, 0.1637, 3.86), (-0.5179, 0.2457, 3.968), (0.6611, 1.047e-06, 1.263), (0.604, 0.02242, 1.686), (0.5463, 0.06129, 2.333), (0.5089, 0.1002, 2.754), (0.4831, 0.1343, 3.37), (0.4957, 0.1637, 3.86), (0.526, 0.2457, 3.968), (0.4993, -0.562, 5.617), (0.4085, -0.562, 5.735), (0.29, -0.562, 5.826), (0.1521, -0.562, 5.883), (0.004043, -0.562, 5.903), (-0.144, -0.562, 5.883), (-0.7242, -0.223, 0.08421), (-0.6994, -0.223, -0.1043), (-0.6266, -0.223, -0.2799), (-0.5109, -0.223, -0.4307), (-0.3601, -0.223, -0.5464), (-0.1844, -0.223, -0.6192), (0.004043, -0.223, -0.644), (0.1925, -0.223, -0.6192), (0.3682, -0.223, -0.5464), (0.519, -0.223, -0.4307), (0.6347, -0.223, -0.2799), (0.7074, -0.223, -0.1043), (0.7323, -0.223, 0.08421), (-0.2819, -0.562, 5.826), (-0.4004, -0.562, 5.735), (-0.4913, -0.562, 5.617), (-0.5471, -0.562, 5.474), (-0.563, -0.562, 5.317), (0.5552, -0.562, 5.474), (0.5711, -0.562, 5.317), (-0.653, -0.2137, 1.263), (-0.5959, -0.3673, 1.686), (-0.5382, -0.3668, 2.333), (-0.5008, -0.3664, 2.754), (-0.4751, -0.4152, 3.37), (-0.4876, -0.4573, 3.86), (-0.4777, -0.5004, 4.105), (0.6611, -0.2137, 1.263), (0.604, -0.3673, 1.686), (0.5463, -0.3668, 2.333), (0.5089, -0.3664, 2.754), (0.4831, -0.4152, 3.37), (0.4957, -0.4573, 3.86), (0.4858, -0.5004, 4.105), (0.4993, -0.2457, 5.617), (0.4085, -0.2457, 5.735), (0.29, -0.2457, 5.826), (0.1521, -0.2457, 5.883), (0.004043, -0.2457, 5.903), (-0.144, -0.2457, 5.883), (-0.2819, -0.2457, 5.826), (-0.4004, -0.2457, 5.735), (-0.4913, -0.2457, 5.617), (-0.5471, -0.2457, 5.474), (-0.563, -0.2457, 5.317), (0.5552, -0.2457, 5.474), (0.5711, -0.2457, 5.317), (-0.5382, -0.06128, 2.333), (-0.5008, -0.1002, 2.754), (-0.4751, -0.1343, 3.37), (-0.4876, -0.1637, 3.86), (-0.5179, -0.2457, 3.968), (0.604, -0.02242, 1.686), (0.5463, -0.06128, 2.333), (0.5089, -0.1002, 2.754), (0.4831, -0.1343, 3.37), (0.4957, -0.1637, 3.86), (0.526, -0.2457, 3.968), (0.5492, 1.047e-06, 1.686), (0.4968, 1.08e-06, 2.333), (0.4628, 1.087e-06, 2.754), (0.4394, 1.067e-06, 3.37), (0.4508, 1.075e-06, 3.86), (0.4518, 1.039e-06, 3.96), (-0.4887, 1.08e-06, 2.333), (-0.4547, 1.087e-06, 2.754), (-0.4313, 1.067e-06, 3.37), (-0.4428, 1.075e-06, 3.86), (-0.4437, 1.039e-06, 3.96), (0.4217, 0.5333, 4.068), (0.4303, 0.4886, 3.83), (0.4194, 0.4459, 3.354), (0.4417, 0.3965, 2.751), (0.4742, 0.3961, 2.344), (0.5242, 0.3955, 1.714), (0.5737, 0.2407, 1.309), (-0.4136, 0.5333, 4.068), (-0.4222, 0.4886, 3.83), (-0.4113, 0.4459, 3.354), (-0.4336, 0.3965, 2.751), (-0.4661, 0.3961, 2.344), (-0.5161, 0.3955, 1.714), (-0.5656, 0.2407, 1.309), (-0.2851, 0.6476, 5.145), (0.3358, 0.6547, 5.27), (0.3319, 0.6549, 5.374), (-0.3278, 0.6547, 5.27), (-0.3238, 0.6549, 5.374), (-0.2908, 0.6549, 5.469), (-0.235, 0.6548, 5.547), (0.6354, 0.2512, 0.1499), (0.6139, 0.2512, -0.03318), (0.5508, 0.2512, -0.2038), (0.4505, 0.2512, -0.3503), (0.3197, 0.2512, -0.4627), (0.1674, 0.2512, -0.5334), (0.004043, 0.2512, -0.5575), (-0.1594, 0.2512, -0.5334), (-0.3116, 0.2512, -0.4627), (-0.4424, 0.2512, -0.3503), (-0.5427, 0.2512, -0.2038), (-0.6058, 0.2512, -0.03318), (-0.6273, 0.2512, 0.1499), (-0.1631, 0.6547, 5.604), (-0.08165, 0.6546, 5.638), (0.004043, 0.6546, 5.649), (0.08973, 0.6546, 5.638), (0.1712, 0.6547, 5.604), (0.2431, 0.6548, 5.547), (0.2988, 0.6549, 5.469), (-0.3311, 0.5757, 4.942), (0.1672, 0.5744, 4.841), (-0.1365, 0.572, 4.834), (0.3421, 0.5756, 4.946), (-0.2418, 0.5743, 4.879), (-0.6273, -0.2512, 0.1499), (-0.6058, -0.2512, -0.03318), (-0.5427, -0.2512, -0.2038), (-0.4424, -0.2512, -0.3503), (-0.3116, -0.2512, -0.4627), (-0.1594, -0.2512, -0.5334), (0.004043, -0.2512, -0.5575), (0.1674, -0.2512, -0.5334), (0.3197, -0.2512, -0.4627), (0.4505, -0.2512, -0.3503), (0.5508, -0.2512, -0.2038), (0.6139, -0.2512, -0.03318), (0.6354, -0.2512, 0.1499), (0.2468, 0.5745, 4.876), (0.004043, 0.5702, 4.814), (0.434, 0.5884, 5.062), (-0.4259, 0.5884, 5.062), (0.5215, 0.235, 4.005), (-0.5656, -0.2407, 1.309), (-0.5161, -0.3955, 1.714), (-0.4661, -0.3961, 2.344), (-0.4336, -0.3965, 2.751), (-0.4113, -0.4459, 3.354), (-0.4222, -0.4886, 3.83), (-0.4136, -0.5333, 4.068), (0.5737, -0.2407, 1.309), (0.5242, -0.3955, 1.714), (0.4742, -0.3961, 2.344), (0.4417, -0.3965, 2.751), (0.4194, -0.4459, 3.354), (0.4303, -0.4886, 3.83), (0.4217, -0.5333, 4.068), (0.5711, 0.2457, 5.317), (0.5552, 0.2457, 5.474), (-0.563, 0.2457, 5.317), (-0.5471, 0.2457, 5.474), (-0.4913, 0.2457, 5.617), (-0.4004, 0.2457, 5.735), (-0.2819, 0.2457, 5.826), (-0.144, 0.2457, 5.883), (0.004043, 0.2457, 5.903), (0.1521, 0.2457, 5.883), (-0.5134, 0.235, 4.005), (0.29, 0.2457, 5.826), (0.4085, 0.2457, 5.735), (0.4993, 0.2457, 5.617), (0.5711, 0.562, 5.317), (0.5552, 0.562, 5.474), (-0.563, 0.562, 5.317), (-0.5471, 0.562, 5.474), (-0.4913, 0.562, 5.617), (-0.4004, 0.562, 5.735), (-0.2819, 0.562, 5.826), (-0.144, 0.562, 5.883), (-0.5134, -0.235, 4.005), (0.5215, -0.235, 4.005), (0.4323, 1.025e-06, 4.002), (-0.4242, 1.025e-06, 4.002), (-0.4259, -0.5884, 5.062), (0.434, -0.5884, 5.062), (0.004043, -0.5702, 4.814), (0.2468, -0.5745, 4.876), (-0.2418, -0.5743, 4.879), (0.3421, -0.5756, 4.946), (-0.1365, -0.572, 4.834), (0.1672, -0.5744, 4.841), (-0.3311, -0.5757, 4.942), (0.2988, -0.6549, 5.469), (0.2431, -0.6548, 5.547), (0.1712, -0.6547, 5.604), (0.08973, -0.6546, 5.638), (0.004043, -0.6546, 5.649), (-0.08165, -0.6546, 5.638), (-0.1631, -0.6547, 5.604), (-0.235, -0.6548, 5.547), (-0.2908, -0.6549, 5.469), (-0.3238, -0.6549, 5.374), (-0.3278, -0.6547, 5.27), (0.3319, -0.6549, 5.374), (0.3358, -0.6547, 5.27), (-0.2851, -0.6476, 5.145), (0.2932, -0.6476, 5.145), (0.004043, -0.6354, 4.978), (0.1673, -0.6382, 5.019), (-0.1613, -0.6381, 5.021), (0.2313, -0.639, 5.067), (-0.09046, -0.6366, 4.991), (0.1138, -0.6382, 4.996), (-0.2213, -0.6391, 5.064), (0.004043, 0.562, 5.903), (0.1521, 0.562, 5.883), (0.29, 0.562, 5.826), (0.4085, 0.562, 5.735), (0.4993, 0.562, 5.617), (0.4424, 0.5992, 5.545), (0.3595, 0.5991, 5.66), (0.2526, 0.5989, 5.745), (0.1315, 0.5988, 5.796), (0.004043, 0.5988, 5.813), (-0.1234, 0.5988, 5.796), (-0.2445, 0.5989, 5.745), (-0.3514, 0.5991, 5.66), (-0.4344, 0.5992, 5.545), (-0.4834, 0.5992, 5.404), (-0.4894, 0.599, 5.249), (0.4915, 0.5992, 5.404), (0.4975, 0.599, 5.249), (0.4778, 0.235, 5.61), (0.3908, 0.235, 5.724), (0.2776, 0.235, 5.81), (0.1456, 0.235, 5.865), (0.004043, 0.235, 5.884), (-0.1375, 0.235, 5.865), (-0.2695, 0.235, 5.81), (-0.3828, 0.235, 5.724), (-0.4697, 0.235, 5.61), (-0.5231, 0.235, 5.474), (-0.5383, 0.235, 5.324), (0.5311, 0.235, 5.474), (0.5464, 0.235, 5.324), (0.2932, 0.6476, 5.145), (0.004043, 0.6354, 4.978), (0.1673, 0.6382, 5.019), (-0.1613, 0.6381, 5.021), (0.2313, 0.639, 5.067), (-0.09046, 0.6366, 4.991), (0.1138, 0.6382, 4.996), (-0.2213, 0.6391, 5.064)], [], [(88, 89, 42, 43), (37, 38, 64, 63), (70, 71, 47, 48), (38, 39, 65, 64), (86, 87, 44, 45), (186, 310, 312, 184), (27, 53, 54, 28), (45, 44, 262, 261), (28, 54, 55, 29), (108, 107, 24, 23), (29, 55, 56, 30), (117, 118, 0, 1), (30, 56, 57, 31), (114, 113, 5, 4), (116, 115, 3, 2), (31, 57, 58, 32), (112, 111, 20, 19), (110, 109, 22, 21), (33, 34, 60, 59), (67, 68, 50, 51), (34, 35, 61, 60), (91, 90, 41, 40), (35, 36, 62, 61), (148, 201, 141), (36, 37, 63, 62), (98, 89, 116, 123), (103, 127, 128, 104), (105, 129, 118, 91), (104, 128, 129, 105), (91, 118, 117, 90), (66, 106, 107, 67), (93, 94, 119, 53), (67, 107, 108, 68), (94, 95, 120, 119), (68, 108, 109, 69), (95, 96, 121, 120), (69, 109, 110, 70), (96, 97, 122, 121), (71, 111, 112, 85), (70, 110, 111, 71), (97, 98, 123, 122), (85, 112, 113, 86), (86, 113, 114, 87), (99, 59, 124, 100), (87, 114, 115, 88), (100, 124, 125, 101), (88, 115, 116, 89), (101, 125, 126, 102), (90, 117, 106, 66), (102, 126, 127, 103), (136, 53, 119), (137, 136, 119, 120), (138, 137, 120, 121), (139, 138, 121, 122), (140, 139, 122, 123), (124, 59, 130), (131, 125, 124, 130), (132, 126, 125, 131), (133, 127, 126, 132), (134, 128, 127, 133), (135, 129, 128, 134), (65, 135, 134, 64), (64, 134, 133, 63), (63, 133, 132, 62), (62, 132, 131, 61), (61, 131, 130, 60), (58, 57, 139, 140), (57, 56, 138, 139), (56, 55, 137, 138), (55, 54, 136, 137), (54, 53, 136), (60, 130, 59), (99, 84, 59), (33, 59, 18), (14, 15, 81, 80), (84, 18, 59), (11, 12, 78, 77), (16, 17, 83, 82), (48, 47, 259, 258), (17, 16, 164, 163), (28, 29, 151, 152), (202, 141, 185), (16, 15, 165, 164), (27, 28, 152, 153), (43, 42, 264, 263), (15, 14, 166, 165), (26, 27, 153, 154), (87, 88, 43, 44), (14, 13, 167, 166), (6, 26, 154, 174), (39, 38, 142, 141), (13, 12, 168, 167), (85, 86, 45, 46), (38, 37, 143, 142), (12, 11, 169, 168), (90, 66, 52, 41), (37, 36, 144, 143), (11, 10, 170, 169), (44, 43, 263, 262), (36, 35, 145, 144), (10, 9, 171, 170), (66, 67, 51, 52), (35, 34, 146, 145), (9, 8, 172, 171), (109, 108, 23, 22), (34, 33, 147, 146), (8, 7, 173, 172), (111, 110, 21, 20), (33, 18, 162, 147), (7, 6, 174, 173), (113, 112, 19, 5), (31, 32, 148, 149), (106, 117, 1, 25), (115, 114, 4, 3), (30, 31, 149, 150), (107, 106, 25, 24), (18, 17, 163, 162), (29, 30, 150, 151), (68, 69, 49, 50), (96, 95, 208, 209), (83, 84, 199, 198), (69, 70, 48, 49), (97, 96, 209, 210), (71, 85, 46, 47), (185, 141, 200), (98, 97, 210, 211), (200, 141, 183), (72, 73, 188, 187), (84, 99, 212, 199), (183, 141, 201), (73, 74, 189, 188), (99, 100, 213, 212), (201, 148, 184), (74, 75, 190, 189), (100, 101, 214, 213), (184, 148, 186), (75, 76, 191, 190), (101, 102, 215, 214), (182, 186, 148), (76, 77, 192, 191), (102, 103, 216, 215), (89, 98, 211, 42), (77, 78, 193, 192), (103, 104, 217, 216), (105, 91, 40, 218), (78, 79, 194, 193), (104, 105, 218, 217), (92, 72, 187, 205), (79, 80, 195, 194), (293, 141, 202), (93, 92, 205, 206), (80, 81, 196, 195), (148, 291, 203), (94, 93, 206, 207), (81, 82, 197, 196), (148, 203, 182), (95, 94, 207, 208), (82, 83, 198, 197), (229, 204, 306, 305, 294, 295, 296, 297, 298, 299, 300, 301, 302, 303, 304), (58, 140, 244, 229), (219, 306, 204, 65), (58, 229, 304, 221), (39, 141, 293, 233), (235, 291, 148, 32), (240, 286, 287, 239), (277, 284, 285, 276), (278, 283, 284, 277), (140, 123, 241, 244), (231, 295, 294, 232), (222, 303, 302, 223), (232, 294, 305, 220), (224, 301, 300, 225), (226, 299, 298, 227), (228, 297, 296, 230), (280, 281, 282, 279), (289, 160, 159, 290), (234, 292, 281, 280), (123, 116, 2, 241), (239, 287, 288, 238), (118, 129, 242, 0), (237, 289, 290, 236), (290, 159, 158, 291), (285, 177, 176, 286), (234, 280, 232, 220), (236, 235, 221, 222), (237, 236, 222, 223), (238, 237, 223, 224), (239, 238, 224, 225), (241, 242, 243, 244), (276, 240, 226, 227), (241, 2, 3, 4, 5, 19, 20, 21, 22, 23, 24, 25, 1, 0, 242), (15, 16, 82, 81), (12, 13, 79, 78), (17, 18, 84, 83), (13, 14, 80, 79), (10, 11, 77, 76), (9, 10, 76, 75), (8, 9, 75, 74), (7, 8, 74, 73), (6, 7, 73, 72), (243, 204, 229, 244), (129, 135, 243, 242), (135, 65, 204, 243), (27, 26, 53), (93, 53, 92), (53, 26, 92), (26, 6, 72, 92), (211, 210, 217, 218), (210, 209, 216, 217), (209, 208, 215, 216), (208, 207, 214, 215), (207, 206, 213, 214), (206, 205, 212, 213), (188, 189, 190, 191, 192, 193, 194, 195, 196, 197, 198, 199, 212, 205, 187), (147, 162, 163, 164, 165, 166, 167, 168, 169, 170, 171, 172, 173, 174, 154), (146, 147, 154, 153), (145, 146, 153, 152), (144, 145, 152, 151), (143, 144, 151, 150), (142, 143, 150, 149), (141, 142, 149, 148), (211, 253, 245), (211, 245, 42), (40, 246, 218), (253, 211, 249), (251, 249, 211), (247, 251, 211), (252, 247, 218), (248, 252, 218), (250, 248, 218), (246, 250, 218), (211, 218, 247), (240, 239, 225, 226), (277, 276, 227, 228), (249, 251, 273, 271), (250, 246, 268, 272), (278, 277, 228, 230), (247, 252, 274, 269), (279, 278, 230, 231), (245, 253, 275, 267), (40, 41, 265, 266), (41, 52, 254, 265), (42, 245, 267, 264), (52, 51, 255, 254), (251, 247, 269, 273), (246, 40, 266, 268), (51, 50, 256, 255), (252, 248, 270, 274), (50, 49, 257, 256), (47, 46, 260, 259), (253, 249, 271, 275), (49, 48, 258, 257), (46, 45, 261, 260), (248, 250, 272, 270), (266, 265, 254, 255, 256, 257, 258, 259, 260, 261, 262, 263, 264, 267, 275, 271, 273, 269, 274, 270, 272, 268), (280, 279, 231, 232), (233, 234, 220, 219), (39, 233, 219, 65), (32, 58, 221, 235), (233, 293, 292, 234), (279, 282, 283, 278), (227, 298, 297, 228), (225, 300, 299, 226), (221, 304, 303, 222), (223, 302, 301, 224), (220, 305, 306, 219), (230, 296, 295, 231), (288, 161, 160, 289), (238, 288, 289, 237), (276, 285, 286, 240), (236, 290, 291, 235), (185, 311, 307, 202), (201, 308, 313, 183), (203, 155, 314, 182), (293, 156, 157, 292), (292, 157, 181, 281), (291, 158, 155, 203), (281, 181, 180, 282), (184, 312, 308, 201), (202, 307, 156, 293), (282, 180, 179, 283), (183, 313, 309, 200), (283, 179, 178, 284), (286, 176, 175, 287), (182, 314, 310, 186), (284, 178, 177, 285), (287, 175, 161, 288), (200, 309, 311, 185), (156, 307, 311, 309, 313, 308, 312, 310, 314, 155, 158, 159, 160, 161, 175, 176, 177, 178, 179, 180, 181, 157)])
me_circle_002.polygons.foreach_set('use_smooth', [1, 1, 1, 1, 1, 1, 1, 1, 1, 1, 1, 1, 1, 1, 1, 1, 1, 1, 1, 1, 1, 1, 1, 1, 1, 1, 1, 1, 1, 1, 1, 1, 1, 1, 1, 1, 1, 1, 1, 1, 1, 1, 1, 1, 1, 1, 1, 1, 1, 1, 1, 1, 1, 1, 1, 1, 1, 1, 1, 1, 1, 1, 1, 1, 1, 1, 1, 1, 1, 1, 1, 1, 1, 1, 1, 1, 1, 1, 1, 1, 1, 1, 1, 1, 1, 1, 1, 1, 1, 1, 1, 1, 1, 1, 1, 1, 1, 1, 1, 1, 1, 1, 1, 1, 1, 1, 1, 1, 1, 1, 1, 1, 1, 1, 1, 1, 1, 1, 1, 1, 1, 1, 1, 1, 1, 1, 1, 1, 1, 1, 1, 1, 1, 1, 1, 1, 1, 1, 1, 1, 1, 1, 1, 1, 1, 1, 1, 1, 1, 1, 1, 1, 1, 1, 1, 1, 1, 1, 1, 1, 1, 1, 1, 1, 1, 1, 1, 1, 1, 1, 1, 1, 1, 1, 1, 1, 1, 1, 1, 1, 1, 1, 1, 1, 1, 1, 1, 1, 1, 1, 1, 1, 1, 1, 1, 1, 1, 1, 1, 1, 1, 1, 1, 1, 1, 1, 1, 1, 1, 1, 1, 1, 1, 1, 1, 1, 1, 1, 1, 1, 1, 1, 1, 1, 1, 1, 1, 1, 1, 1, 1, 1, 1, 1, 1, 1, 1, 1, 1, 1, 1, 1, 1, 1, 1, 1, 1, 1, 1, 1, 1, 1, 1, 1, 0, 1, 1, 1, 1, 1, 1, 1, 1, 1, 1, 1, 1, 1, 1, 1, 1, 1, 1, 1, 1, 1, 1, 1, 1, 1, 1, 1, 1, 1, 1, 1, 1, 1, 0])
me_circle_002.materials.append(mat_kukalink2material)
me_circle_002.use_remesh_preserve_volume = False
me_circle_002.use_remesh_preserve_attributes = False
me_circle_002.use_mirror_vertex_groups = False
me_circle_002.update()
me_circle_007 = bpy.data.meshes.new('Circle.007')
me_circle_007.from_pydata([(0.0, 0.1, -0.05009), (-0.05, 0.0866, -0.05009), (-0.0866, 0.05, -0.05009), (-0.1, -4.371e-09, -0.05009), (-0.0866, -0.05, -0.05009), (-0.05, -0.0866, -0.05009), (-1.51e-08, -0.1, -0.05009), (0.1, -0.0866, -0.05009), (0.1, -0.05, -0.05009), (0.1, -4.649e-08, -0.05009), (0.1, 0.05, -0.05009), (0.1, 0.0866, -0.05009), (0.0, 0.05182, -0.05009), (-0.02591, 0.04488, -0.05009), (-0.04488, 0.02591, -0.05009), (-0.05182, -2.265e-09, -0.05009), (-0.04488, -0.02591, -0.05009), (-0.02591, -0.04488, -0.05009), (-7.824e-09, -0.05182, -0.05009), (0.02591, -0.04488, -0.05009), (0.04488, -0.02591, -0.05009), (0.05182, -2.409e-08, -0.05009), (0.04488, 0.02591, -0.05009), (0.02591, 0.04488, -0.05009), (0.0, 0.1, 0.05009), (-0.05, 0.0866, 0.05009), (-0.0866, 0.05, 0.05009), (-0.1, -4.371e-09, 0.05009), (-0.0866, -0.05, 0.05009), (-0.05, -0.0866, 0.05009), (-1.51e-08, -0.1, 0.05009), (0.1, -0.0866, 0.05009), (0.1, -0.05, 0.05009), (0.1, -4.649e-08, 0.05009), (0.1, 0.05, 0.05009), (0.1, 0.0866, 0.05009), (0.0, 0.05182, 0.05009), (-0.02591, 0.04488, 0.05009), (-0.04488, 0.02591, 0.05009), (-0.05182, -2.265e-09, 0.05009), (-0.04488, -0.02591, 0.05009), (-0.02591, -0.04488, 0.05009), (-7.824e-09, -0.05182, 0.05009), (0.02591, -0.04488, 0.05009), (0.04488, -0.02591, 0.05009), (0.05182, -2.409e-08, 0.05009), (0.04488, 0.02591, 0.05009), (0.02591, 0.04488, 0.05009)], [], [(7, 6, 18, 19), (4, 3, 15, 16), (11, 10, 22, 23), (1, 0, 12, 13), (8, 7, 19, 20), (5, 4, 16, 17), (0, 11, 23, 12), (2, 1, 13, 14), (9, 8, 20, 21), (6, 5, 17, 18), (3, 2, 14, 15), (10, 9, 21, 22), (31, 43, 42, 30), (28, 40, 39, 27), (35, 47, 46, 34), (25, 37, 36, 24), (32, 44, 43, 31), (29, 41, 40, 28), (24, 36, 47, 35), (26, 38, 37, 25), (33, 45, 44, 32), (30, 42, 41, 29), (27, 39, 38, 26), (34, 46, 45, 33), (6, 30, 29, 5), (7, 31, 30, 6), (1, 25, 24, 0), (2, 26, 25, 1), (3, 27, 26, 2), (4, 28, 27, 3), (0, 24, 35, 11), (5, 29, 28, 4)])
me_circle_007.polygons.foreach_set('use_smooth', [True] * 32)
me_circle_007.use_remesh_preserve_volume = False
me_circle_007.use_remesh_preserve_attributes = False
me_circle_007.use_mirror_vertex_groups = False
me_circle_007.update()
me_circle_012 = bpy.data.meshes.new('Circle.012')
me_circle_012.from_pydata([(0.0, 0.1, -0.05009), (-0.05, 0.0866, -0.05009), (-0.0866, 0.05, -0.05009), (-0.1, -4.371e-09, -0.05009), (-0.0866, -0.05, -0.05009), (-0.05, -0.0866, -0.05009), (-1.51e-08, -0.1, -0.05009), (0.1, -0.0866, -0.05009), (0.1, -0.05, -0.05009), (0.1, -4.649e-08, -0.05009), (0.1, 0.05, -0.05009), (0.1, 0.0866, -0.05009), (0.0, 0.05182, -0.05009), (-0.02591, 0.04488, -0.05009), (-0.04488, 0.02591, -0.05009), (-0.05182, -2.265e-09, -0.05009), (-0.04488, -0.02591, -0.05009), (-0.02591, -0.04488, -0.05009), (-7.824e-09, -0.05182, -0.05009), (0.02591, -0.04488, -0.05009), (0.04488, -0.02591, -0.05009), (0.05182, -2.409e-08, -0.05009), (0.04488, 0.02591, -0.05009), (0.02591, 0.04488, -0.05009), (0.0, 0.1, 0.05009), (-0.05, 0.0866, 0.05009), (-0.0866, 0.05, 0.05009), (-0.1, -4.371e-09, 0.05009), (-0.0866, -0.05, 0.05009), (-0.05, -0.0866, 0.05009), (-1.51e-08, -0.1, 0.05009), (0.1, -0.0866, 0.05009), (0.1, -0.05, 0.05009), (0.1, -4.649e-08, 0.05009), (0.1, 0.05, 0.05009), (0.1, 0.0866, 0.05009), (0.0, 0.05182, 0.05009), (-0.02591, 0.04488, 0.05009), (-0.04488, 0.02591, 0.05009), (-0.05182, -2.265e-09, 0.05009), (-0.04488, -0.02591, 0.05009), (-0.02591, -0.04488, 0.05009), (-7.824e-09, -0.05182, 0.05009), (0.02591, -0.04488, 0.05009), (0.04488, -0.02591, 0.05009), (0.05182, -2.409e-08, 0.05009), (0.04488, 0.02591, 0.05009), (0.02591, 0.04488, 0.05009)], [], [(7, 6, 18, 19), (4, 3, 15, 16), (11, 10, 22, 23), (1, 0, 12, 13), (8, 7, 19, 20), (5, 4, 16, 17), (0, 11, 23, 12), (2, 1, 13, 14), (9, 8, 20, 21), (6, 5, 17, 18), (3, 2, 14, 15), (10, 9, 21, 22), (31, 43, 42, 30), (28, 40, 39, 27), (35, 47, 46, 34), (25, 37, 36, 24), (32, 44, 43, 31), (29, 41, 40, 28), (24, 36, 47, 35), (26, 38, 37, 25), (33, 45, 44, 32), (30, 42, 41, 29), (27, 39, 38, 26), (34, 46, 45, 33), (6, 30, 29, 5), (7, 31, 30, 6), (1, 25, 24, 0), (2, 26, 25, 1), (3, 27, 26, 2), (4, 28, 27, 3), (0, 24, 35, 11), (5, 29, 28, 4)])
me_circle_012.polygons.foreach_set('use_smooth', [True] * 32)
me_circle_012.use_remesh_preserve_volume = False
me_circle_012.use_remesh_preserve_attributes = False
me_circle_012.use_mirror_vertex_groups = False
me_circle_012.update()
me_circle_003 = bpy.data.meshes.new('Circle.003')
me_circle_003.from_pydata([(-0.5092, -0.1991, -0.009111), (-0.4918, -0.1991, -0.1409), (-0.441, -0.1991, -0.2637), (-0.3601, -0.1991, -0.3692), (-0.2546, -0.1991, -0.4501), (-0.1318, -0.1991, -0.5009), (-1.695e-07, -0.1991, -0.5183), (0.1318, -0.1991, -0.5009), (0.2546, -0.1991, -0.4501), (0.3601, -0.1991, -0.3692), (0.441, -0.1991, -0.2637), (0.4918, -0.1991, -0.1409), (0.5092, -0.1991, -0.009112), (-0.5092, 0.2208, -0.009111), (-0.4918, 0.2208, -0.1409), (-0.441, 0.2208, -0.2637), (-0.3601, 0.2208, -0.3692), (-0.2546, 0.2208, -0.4501), (-0.1318, 0.2208, -0.5009), (-1.695e-07, 0.2208, -0.5183), (0.1318, 0.2208, -0.5009), (0.2546, 0.2208, -0.4501), (0.3601, 0.2208, -0.3692), (0.441, 0.2208, -0.2637), (0.4918, 0.2208, -0.1409), (0.5092, 0.2208, -0.009112), (-0.5092, -0.1855, 0.3273), (0.4957, -0.1991, 0.1729), (-0.5092, 0.2072, 0.3273), (0.4957, 0.2208, 0.1729), (-0.4837, -0.2208, -0.01316), (-0.4672, -0.2208, -0.1384), (-0.4189, -0.2208, -0.255), (-0.342, -0.2208, -0.3552), (-0.2419, -0.2208, -0.4321), (-0.1252, -0.2208, -0.4804), (-1.695e-07, -0.2208, -0.4969), (0.1252, -0.2208, -0.4804), (0.2419, -0.2208, -0.4321), (0.342, -0.2208, -0.3552), (0.4189, -0.2208, -0.255), (0.4672, -0.2208, -0.1384), (0.4837, -0.2208, -0.01316), (-0.4837, -0.2058, 0.3273), (0.4702, -0.2208, 0.1729), (-0.4837, 0.2425, -0.01316), (-0.4672, 0.2425, -0.1384), (-0.4189, 0.2425, -0.255), (-0.342, 0.2425, -0.3552), (-0.2419, 0.2425, -0.4321), (-0.1252, 0.2425, -0.4804), (-1.695e-07, 0.2425, -0.4969), (0.1252, 0.2425, -0.4804), (0.2419, 0.2425, -0.4321), (0.342, 0.2425, -0.3552), (0.4189, 0.2425, -0.255), (0.4672, 0.2425, -0.1384), (0.4837, 0.2425, -0.01316), (-0.4837, 0.2275, 0.3273), (0.4702, 0.2425, 0.1729), (-0.5226, 0.224, 2.335), (-0.5705, 0.1615, 2.335), (-0.6211, 0.01085, 2.335), (-0.6082, -0.06715, 2.335), (-0.5705, -0.1398, 2.335), (-0.5226, -0.2022, 2.335), (0.2123, -0.2022, 2.335), (0.2372, -0.1398, 2.335), (0.275, -0.06715, 2.335), (0.2879, 0.01085, 2.335), (0.275, 0.08885, 2.335), (0.2372, 0.1615, 2.335), (0.2123, 0.224, 2.335), (-0.6233, 0.2648, 3.251), (-0.5584, 0.01101, 3.22), (-0.6233, -0.09747, 3.251), (-0.6233, -0.2426, 3.251), (-0.6233, -0.3477, 3.251), (0.215, -0.3477, 3.251), (0.215, -0.2426, 3.251), (0.215, -0.09747, 3.251), (0.15, 0.01101, 3.22), (0.215, 0.2648, 3.251), (-0.2042, -0.3489, 4.188), (-0.3493, -0.3489, 4.162), (-0.4769, -0.3489, 4.089), (-0.5716, -0.3489, 3.976), (-0.622, -0.3489, 3.837), (-0.622, -0.3489, 3.69), (0.2136, -0.3489, 3.69), (0.2136, -0.3489, 3.837), (0.1633, -0.3489, 3.976), (0.06854, -0.3489, 4.089), (-0.05907, -0.3489, 4.162), (-0.6233, 0.3699, 3.251), (0.215, 0.3699, 3.251), (-0.2042, 0.3687, 4.188), (-0.3493, 0.3687, 4.162), (-0.4769, 0.3687, 4.089), (-0.5716, 0.3687, 3.976), (-0.622, 0.3687, 3.837), (-0.622, 0.3687, 3.69), (0.2136, 0.3687, 3.69), (0.2136, 0.3687, 3.837), (0.1633, 0.3687, 3.976), (0.06854, 0.3687, 4.089), (-0.05907, 0.3687, 4.162), (-0.6233, 0.1195, 3.251), (0.215, 0.1195, 3.251), (-0.2042, 0.1185, 4.188), (-0.3493, 0.1185, 4.162), (-0.4769, 0.1185, 4.089), (-0.5716, 0.1185, 3.976), (-0.622, 0.1185, 3.837), (-0.622, 0.1185, 3.69), (0.2136, 0.1185, 3.69), (0.2136, 0.1185, 3.837), (0.1633, 0.1185, 3.976), (0.06854, 0.1185, 4.089), (-0.05907, 0.1185, 4.162), (-0.2042, -0.09851, 4.188), (-0.3493, -0.09851, 4.162), (-0.4769, -0.0985, 4.089), (-0.5716, -0.0985, 3.976), (-0.622, -0.0985, 3.837), (-0.622, -0.0985, 3.69), (0.2136, -0.0985, 3.69), (0.2136, -0.0985, 3.837), (0.1633, -0.0985, 3.976), (0.06854, -0.0985, 4.089), (-0.05907, -0.09851, 4.162), (-0.4562, 0.2404, 0.4487), (0.4126, 0.2404, 0.3008), (-0.4915, 0.2385, 2.374), (0.1777, 0.2385, 2.374), (-0.5833, 0.3831, 3.251), (0.1801, 0.3831, 3.251), (-0.2016, 0.3819, 4.149), (-0.3338, 0.3819, 4.125), (-0.45, 0.3819, 4.054), (-0.5362, 0.3819, 3.946), (-0.5821, 0.3819, 3.813), (-0.5821, 0.3819, 3.672), (0.1789, 0.3819, 3.672), (0.1789, 0.3819, 3.813), (0.133, 0.3819, 3.946), (0.04678, 0.3819, 4.054), (-0.06944, 0.3819, 4.125), (-0.4562, -0.2188, 0.4487), (0.4126, -0.2188, 0.3008), (-0.4915, -0.2169, 2.374), (0.1777, -0.2169, 2.374), (-0.5833, -0.361, 3.251), (0.1801, -0.361, 3.251), (-0.2016, -0.3622, 4.149), (-0.3338, -0.3622, 4.125), (-0.45, -0.3622, 4.054), (-0.5362, -0.3622, 3.946), (-0.5821, -0.3622, 3.813), (-0.5821, -0.3622, 3.672), (0.1789, -0.3622, 3.672), (0.1789, -0.3622, 3.813), (0.133, -0.3622, 3.946), (0.04678, -0.3622, 4.054), (-0.06944, -0.3622, 4.125)], [], [(11, 24, 25, 12), (10, 23, 24, 11), (9, 22, 23, 10), (8, 21, 22, 9), (7, 20, 21, 8), (6, 19, 20, 7), (5, 18, 19, 6), (4, 17, 18, 5), (3, 16, 17, 4), (2, 15, 16, 3), (1, 14, 15, 2), (0, 13, 14, 1), (13, 0, 26, 28), (12, 25, 29, 27), (1, 2, 32, 31), (9, 10, 40, 39), (2, 3, 33, 32), (26, 0, 30, 43), (10, 11, 41, 40), (3, 4, 34, 33), (11, 12, 42, 41), (4, 5, 35, 34), (12, 27, 44, 42), (5, 6, 36, 35), (6, 7, 37, 36), (7, 8, 38, 37), (0, 1, 31, 30), (8, 9, 39, 38), (29, 25, 57, 59), (21, 20, 52, 53), (14, 13, 45, 46), (22, 21, 53, 54), (15, 14, 46, 47), (23, 22, 54, 55), (16, 15, 47, 48), (24, 23, 55, 56), (17, 16, 48, 49), (25, 24, 56, 57), (18, 17, 49, 50), (19, 18, 50, 51), (13, 28, 58, 45), (20, 19, 51, 52), (46, 45, 58, 59, 57, 56, 55, 54, 53, 52, 51, 50, 49, 48, 47), (31, 32, 33, 34, 35, 36, 37, 38, 39, 40, 41, 42, 44, 43, 30), (64, 43, 65), (66, 44, 67), (67, 44, 27, 68), (68, 27, 69), (69, 29, 70), (70, 29, 59, 71), (71, 59, 72), (60, 58, 61), (61, 58, 28, 62), (26, 62, 28), (62, 26, 63), (63, 26, 43, 64), (62, 74, 107), (72, 95, 82, 71), (63, 75, 74, 62), (64, 76, 75, 63), (67, 79, 78, 66), (65, 77, 76, 64), (68, 80, 79, 67), (69, 81, 80, 68), (61, 73, 94, 60), (70, 108, 81, 69), (62, 107, 73, 61), (71, 82, 108, 70), (105, 106, 119, 118), (102, 103, 116, 115), (99, 100, 113, 112), (106, 96, 109, 119), (96, 97, 110, 109), (103, 104, 117, 116), (100, 101, 114, 113), (97, 98, 111, 110), (104, 105, 118, 117), (78, 79, 89), (98, 99, 112, 111), (88, 87, 124, 125), (85, 84, 121, 122), (92, 91, 128, 129), (89, 79, 126), (86, 85, 122, 123), (93, 92, 129, 130), (90, 89, 126, 127), (87, 86, 123, 124), (83, 93, 130, 120), (84, 83, 120, 121), (91, 90, 127, 128), (80, 126, 79), (108, 82, 115), (102, 115, 82), (95, 102, 82), (73, 101, 94), (101, 73, 114), (114, 73, 107), (75, 76, 125), (125, 76, 88), (88, 76, 77), (27, 29, 69), (121, 120, 130, 129, 128, 127, 126, 80, 75, 125, 124, 123, 122), (110, 111, 112, 113, 114, 107, 108, 115, 116, 117, 118, 119, 109), (74, 81, 108, 107), (75, 80, 81, 74), (98, 97, 138, 139), (106, 105, 146, 147), (99, 98, 139, 140), (96, 106, 147, 137), (72, 59, 132, 134), (100, 99, 140, 141), (94, 101, 142, 135), (58, 60, 133, 131), (101, 100, 141, 142), (59, 58, 131, 132), (102, 95, 136, 143), (103, 102, 143, 144), (95, 72, 134, 136), (104, 103, 144, 145), (97, 96, 137, 138), (60, 94, 135, 133), (105, 104, 145, 146), (89, 90, 161, 160), (90, 91, 162, 161), (83, 84, 155, 154), (66, 78, 153, 151), (91, 92, 163, 162), (65, 43, 148, 150), (84, 85, 156, 155), (92, 93, 164, 163), (44, 66, 151, 149), (43, 44, 149, 148), (85, 86, 157, 156), (93, 83, 154, 164), (86, 87, 158, 157), (77, 65, 150, 152), (88, 77, 152, 159), (87, 88, 159, 158), (78, 89, 160, 153), (132, 131, 133, 135, 142, 141, 140, 139, 138, 137, 147, 146, 145, 144, 143, 136, 134), (149, 151, 153, 160, 161, 162, 163, 164, 154, 155, 156, 157, 158, 159, 152, 150, 148)])
me_circle_003.polygons.foreach_set('use_smooth', [True] * 141)
me_circle_003.materials.append(mat_kukalink3material)
me_circle_003.use_remesh_preserve_volume = False
me_circle_003.use_remesh_preserve_attributes = False
me_circle_003.use_mirror_vertex_groups = False
me_circle_003.update()
me_circle_006 = bpy.data.meshes.new('Circle.006')
me_circle_006.from_pydata([(0.0, 0.1, -0.05009), (-0.05, 0.0866, -0.05009), (-0.0866, 0.05, -0.05009), (-0.1, -4.371e-09, -0.05009), (-0.0866, -0.05, -0.05009), (-0.05, -0.0866, -0.05009), (-1.51e-08, -0.1, -0.05009), (0.1, -0.0866, -0.05009), (0.1, -0.05, -0.05009), (0.1, -4.649e-08, -0.05009), (0.1, 0.05, -0.05009), (0.1, 0.0866, -0.05009), (0.0, 0.05182, -0.05009), (-0.02591, 0.04488, -0.05009), (-0.04488, 0.02591, -0.05009), (-0.05182, -2.265e-09, -0.05009), (-0.04488, -0.02591, -0.05009), (-0.02591, -0.04488, -0.05009), (-7.824e-09, -0.05182, -0.05009), (0.02591, -0.04488, -0.05009), (0.04488, -0.02591, -0.05009), (0.05182, -2.409e-08, -0.05009), (0.04488, 0.02591, -0.05009), (0.02591, 0.04488, -0.05009), (0.0, 0.1, 0.05009), (-0.05, 0.0866, 0.05009), (-0.0866, 0.05, 0.05009), (-0.1, -4.371e-09, 0.05009), (-0.0866, -0.05, 0.05009), (-0.05, -0.0866, 0.05009), (-1.51e-08, -0.1, 0.05009), (0.1, -0.0866, 0.05009), (0.1, -0.05, 0.05009), (0.1, -4.649e-08, 0.05009), (0.1, 0.05, 0.05009), (0.1, 0.0866, 0.05009), (0.0, 0.05182, 0.05009), (-0.02591, 0.04488, 0.05009), (-0.04488, 0.02591, 0.05009), (-0.05182, -2.265e-09, 0.05009), (-0.04488, -0.02591, 0.05009), (-0.02591, -0.04488, 0.05009), (-7.824e-09, -0.05182, 0.05009), (0.02591, -0.04488, 0.05009), (0.04488, -0.02591, 0.05009), (0.05182, -2.409e-08, 0.05009), (0.04488, 0.02591, 0.05009), (0.02591, 0.04488, 0.05009)], [], [(7, 6, 18, 19), (4, 3, 15, 16), (11, 10, 22, 23), (1, 0, 12, 13), (8, 7, 19, 20), (5, 4, 16, 17), (0, 11, 23, 12), (2, 1, 13, 14), (9, 8, 20, 21), (6, 5, 17, 18), (3, 2, 14, 15), (10, 9, 21, 22), (31, 43, 42, 30), (28, 40, 39, 27), (35, 47, 46, 34), (25, 37, 36, 24), (32, 44, 43, 31), (29, 41, 40, 28), (24, 36, 47, 35), (26, 38, 37, 25), (33, 45, 44, 32), (30, 42, 41, 29), (27, 39, 38, 26), (34, 46, 45, 33), (6, 30, 29, 5), (7, 31, 30, 6), (1, 25, 24, 0), (2, 26, 25, 1), (3, 27, 26, 2), (4, 28, 27, 3), (0, 24, 35, 11), (5, 29, 28, 4)])
me_circle_006.polygons.foreach_set('use_smooth', [True] * 32)
me_circle_006.use_remesh_preserve_volume = False
me_circle_006.use_remesh_preserve_attributes = False
me_circle_006.use_mirror_vertex_groups = False
me_circle_006.update()
me_circle_011 = bpy.data.meshes.new('Circle.011')
me_circle_011.from_pydata([(0.0, 0.1, -0.05009), (-0.05, 0.0866, -0.05009), (-0.0866, 0.05, -0.05009), (-0.1, -4.371e-09, -0.05009), (-0.0866, -0.05, -0.05009), (-0.05, -0.0866, -0.05009), (-1.51e-08, -0.1, -0.05009), (0.1, -0.0866, -0.05009), (0.1, -0.05, -0.05009), (0.1, -4.649e-08, -0.05009), (0.1, 0.05, -0.05009), (0.1, 0.0866, -0.05009), (0.0, 0.05182, -0.05009), (-0.02591, 0.04488, -0.05009), (-0.04488, 0.02591, -0.05009), (-0.05182, -2.265e-09, -0.05009), (-0.04488, -0.02591, -0.05009), (-0.02591, -0.04488, -0.05009), (-7.824e-09, -0.05182, -0.05009), (0.02591, -0.04488, -0.05009), (0.04488, -0.02591, -0.05009), (0.05182, -2.409e-08, -0.05009), (0.04488, 0.02591, -0.05009), (0.02591, 0.04488, -0.05009), (0.0, 0.1, 0.05009), (-0.05, 0.0866, 0.05009), (-0.0866, 0.05, 0.05009), (-0.1, -4.371e-09, 0.05009), (-0.0866, -0.05, 0.05009), (-0.05, -0.0866, 0.05009), (-1.51e-08, -0.1, 0.05009), (0.1, -0.0866, 0.05009), (0.1, -0.05, 0.05009), (0.1, -4.649e-08, 0.05009), (0.1, 0.05, 0.05009), (0.1, 0.0866, 0.05009), (0.0, 0.05182, 0.05009), (-0.02591, 0.04488, 0.05009), (-0.04488, 0.02591, 0.05009), (-0.05182, -2.265e-09, 0.05009), (-0.04488, -0.02591, 0.05009), (-0.02591, -0.04488, 0.05009), (-7.824e-09, -0.05182, 0.05009), (0.02591, -0.04488, 0.05009), (0.04488, -0.02591, 0.05009), (0.05182, -2.409e-08, 0.05009), (0.04488, 0.02591, 0.05009), (0.02591, 0.04488, 0.05009)], [], [(7, 6, 18, 19), (4, 3, 15, 16), (11, 10, 22, 23), (1, 0, 12, 13), (8, 7, 19, 20), (5, 4, 16, 17), (0, 11, 23, 12), (2, 1, 13, 14), (9, 8, 20, 21), (6, 5, 17, 18), (3, 2, 14, 15), (10, 9, 21, 22), (31, 43, 42, 30), (28, 40, 39, 27), (35, 47, 46, 34), (25, 37, 36, 24), (32, 44, 43, 31), (29, 41, 40, 28), (24, 36, 47, 35), (26, 38, 37, 25), (33, 45, 44, 32), (30, 42, 41, 29), (27, 39, 38, 26), (34, 46, 45, 33), (6, 30, 29, 5), (7, 31, 30, 6), (1, 25, 24, 0), (2, 26, 25, 1), (3, 27, 26, 2), (4, 28, 27, 3), (0, 24, 35, 11), (5, 29, 28, 4)])
me_circle_011.polygons.foreach_set('use_smooth', [True] * 32)
me_circle_011.use_remesh_preserve_volume = False
me_circle_011.use_remesh_preserve_attributes = False
me_circle_011.use_mirror_vertex_groups = False
me_circle_011.update()
me_circle = bpy.data.meshes.new('Circle')
me_circle.from_pydata([(-0.3959, -0.1054, 0.06796), (-0.3959, -0.1054, -0.0459), (-0.3639, -0.1054, -0.1551), (-0.3023, -0.1054, -0.2509), (-0.2163, -0.1054, -0.3255), (-0.1127, -0.1054, -0.3728), (-7.006e-08, -0.1054, -0.389), (0.1127, -0.1054, -0.3728), (0.2163, -0.1054, -0.3255), (0.3023, -0.1054, -0.2509), (0.3639, -0.1054, -0.1551), (0.3959, -0.1054, -0.0459), (0.3959, -0.1054, 0.06796), (0.379, -0.1054, 0.4373), (-0.379, -0.1054, 0.4373), (-0.3959, 0.1054, 0.06796), (-0.3959, 0.1054, -0.0459), (-0.3639, 0.1054, -0.1551), (-0.3023, 0.1054, -0.2509), (-0.2163, 0.1054, -0.3255), (-0.1127, 0.1054, -0.3728), (-7.006e-08, 0.1054, -0.389), (0.1127, 0.1054, -0.3728), (0.2163, 0.1054, -0.3255), (0.3023, 0.1054, -0.2509), (0.3639, 0.1054, -0.1551), (0.3959, 0.1054, -0.0459), (0.3959, 0.1054, 0.06796), (0.379, 0.1054, 0.4373), (-0.379, 0.1054, 0.4373), (-1.039e-08, 0.4448, 0.5516), (-0.1521, 0.4179, 0.5516), (-0.2859, 0.3407, 0.5516), (-0.3852, 0.2224, 0.5516), (-0.438, 0.07723, 0.5516), (-0.438, -0.07723, 0.5516), (-0.3852, -0.2224, 0.5516), (-0.2859, -0.3407, 0.5516), (-0.1521, -0.4179, 0.5516), (-7.755e-08, -0.4448, 0.5516), (0.1521, -0.4179, 0.5516), (0.2859, -0.3407, 0.5516), (0.3852, -0.2224, 0.5516), (0.438, -0.07723, 0.5516), (0.438, 0.07723, 0.5516), (0.3852, 0.2224, 0.5516), (0.2859, 0.3407, 0.5516), (0.1521, 0.4179, 0.5516), (-8.931e-09, 0.4448, 1.174), (-0.1521, 0.4179, 1.174), (-0.2859, 0.3407, 1.174), (-0.3852, 0.2224, 1.174), (-0.438, 0.07723, 1.174), (-0.438, -0.07723, 1.174), (-0.3852, -0.2224, 1.174), (-0.2859, -0.3407, 1.174), (-0.1521, -0.4179, 1.174), (-7.609e-08, -0.4448, 1.174), (0.1521, -0.4179, 1.174), (0.2859, -0.3407, 1.174), (0.3852, -0.2224, 1.174), (0.438, -0.07723, 1.174), (0.438, 0.07723, 1.174), (0.3852, 0.2224, 1.174), (0.2859, 0.3407, 1.174), (0.1521, 0.4179, 1.174), (-4.172e-09, 0.3238, 1.174), (-0.1107, 0.3042, 1.174), (-0.2081, 0.248, 1.174), (-0.2804, 0.1619, 1.174), (-0.3188, 0.05622, 1.174), (-0.3188, -0.05622, 1.174), (-0.2804, -0.1619, 1.174), (-0.2081, -0.248, 1.174), (-0.1107, -0.3042, 1.174), (-5.306e-08, -0.3238, 1.174), (0.1107, -0.3042, 1.174), (0.2081, -0.248, 1.174), (0.2804, -0.1619, 1.174), (0.3188, -0.05622, 1.174), (0.3188, 0.05622, 1.174), (0.2804, 0.1619, 1.174), (0.2081, 0.248, 1.174), (0.1107, 0.3042, 1.174), (-4.111e-09, 0.3238, 1.193), (-0.1107, 0.3042, 1.193), (-0.2081, 0.248, 1.193), (-0.2804, 0.1619, 1.193), (-0.3188, 0.05622, 1.193), (-0.3188, -0.05622, 1.193), (-0.2804, -0.1619, 1.193), (-0.2081, -0.248, 1.193), (-0.1107, -0.3042, 1.193), (-5.3e-08, -0.3238, 1.193), (0.1107, -0.3042, 1.193), (0.2081, -0.248, 1.193), (0.2804, -0.1619, 1.193), (0.3188, -0.05622, 1.193), (0.3188, 0.05622, 1.193), (0.2804, 0.1619, 1.193), (0.2081, 0.248, 1.193), (0.1107, 0.3042, 1.193)], [], [(12, 11, 26, 27), (5, 4, 19, 20), (6, 5, 20, 21), (13, 12, 27, 28), (7, 6, 21, 22), (0, 14, 29, 15), (8, 7, 22, 23), (1, 0, 15, 16), (9, 8, 23, 24), (2, 1, 16, 17), (10, 9, 24, 25), (3, 2, 17, 18), (11, 10, 25, 26), (4, 3, 18, 19), (1, 2, 3, 4, 5, 6, 7, 8, 9, 10, 11, 12, 13, 14, 0), (16, 15, 29, 28, 27, 26, 25, 24, 23, 22, 21, 20, 19, 18, 17), (43, 61, 60, 42), (36, 54, 53, 35), (44, 62, 61, 43), (37, 55, 54, 36), (45, 63, 62, 44), (38, 56, 55, 37), (31, 49, 48, 30), (46, 64, 63, 45), (39, 57, 56, 38), (32, 50, 49, 31), (47, 65, 64, 46), (40, 58, 57, 39), (33, 51, 50, 32), (30, 48, 65, 47), (41, 59, 58, 40), (34, 52, 51, 33), (42, 60, 59, 41), (35, 53, 52, 34), (62, 63, 81, 80), (55, 56, 74, 73), (48, 49, 67, 66), (63, 64, 82, 81), (56, 57, 75, 74), (49, 50, 68, 67), (64, 65, 83, 82), (57, 58, 76, 75), (50, 51, 69, 68), (65, 48, 66, 83), (58, 59, 77, 76), (51, 52, 70, 69), (59, 60, 78, 77), (52, 53, 71, 70), (60, 61, 79, 78), (53, 54, 72, 71), (61, 62, 80, 79), (54, 55, 73, 72), (74, 75, 93, 92), (67, 68, 86, 85), (82, 83, 101, 100), (75, 76, 94, 93), (68, 69, 87, 86), (83, 66, 84, 101), (76, 77, 95, 94), (69, 70, 88, 87), (77, 78, 96, 95), (70, 71, 89, 88), (78, 79, 97, 96), (71, 72, 90, 89), (79, 80, 98, 97), (72, 73, 91, 90), (80, 81, 99, 98), (73, 74, 92, 91), (66, 67, 85, 84), (81, 82, 100, 99), (28, 29, 33, 45), (42, 13, 43), (33, 29, 34), (29, 14, 35, 34), (35, 14, 36), (44, 28, 45), (13, 28, 44, 43), (37, 36, 42, 41, 40, 39, 38), (13, 42, 36, 14), (31, 30, 47, 46, 45, 33, 32)])
me_circle.polygons.foreach_set('use_smooth', [1, 1, 1, 1, 1, 1, 1, 1, 1, 1, 1, 1, 1, 1, 1, 1, 1, 1, 1, 1, 1, 1, 1, 1, 1, 1, 1, 1, 1, 1, 1, 1, 1, 1, 0, 0, 0, 0, 0, 0, 0, 0, 0, 0, 0, 0, 0, 0, 0, 0, 0, 0, 1, 1, 1, 1, 1, 1, 1, 1, 1, 1, 1, 1, 1, 1, 1, 1, 1, 1, 1, 1, 1, 1, 1, 1, 1, 1, 1, 1])
me_circle.materials.append(mat_kukalink4material)
me_circle.use_remesh_preserve_volume = False
me_circle.use_remesh_preserve_attributes = False
me_circle.use_mirror_vertex_groups = False
me_circle.update()
me_circle_013 = bpy.data.meshes.new('Circle.013')
me_circle_013.from_pydata([(0.0, 0.1, -0.05009), (-0.05, 0.0866, -0.05009), (-0.0866, 0.05, -0.05009), (-0.1, -4.371e-09, -0.05009), (-0.0866, -0.05, -0.05009), (-0.05, -0.0866, -0.05009), (-1.51e-08, -0.1, -0.05009), (0.1, -0.0866, -0.05009), (0.1, -0.05, -0.05009), (0.1, -4.649e-08, -0.05009), (0.1, 0.05, -0.05009), (0.1, 0.0866, -0.05009), (0.0, 0.05182, -0.05009), (-0.02591, 0.04488, -0.05009), (-0.04488, 0.02591, -0.05009), (-0.05182, -2.265e-09, -0.05009), (-0.04488, -0.02591, -0.05009), (-0.02591, -0.04488, -0.05009), (-7.824e-09, -0.05182, -0.05009), (0.02591, -0.04488, -0.05009), (0.04488, -0.02591, -0.05009), (0.05182, -2.409e-08, -0.05009), (0.04488, 0.02591, -0.05009), (0.02591, 0.04488, -0.05009), (0.0, 0.1, 0.05009), (-0.05, 0.0866, 0.05009), (-0.0866, 0.05, 0.05009), (-0.1, -4.371e-09, 0.05009), (-0.0866, -0.05, 0.05009), (-0.05, -0.0866, 0.05009), (-1.51e-08, -0.1, 0.05009), (0.1, -0.0866, 0.05009), (0.1, -0.05, 0.05009), (0.1, -4.649e-08, 0.05009), (0.1, 0.05, 0.05009), (0.1, 0.0866, 0.05009), (0.0, 0.05182, 0.05009), (-0.02591, 0.04488, 0.05009), (-0.04488, 0.02591, 0.05009), (-0.05182, -2.265e-09, 0.05009), (-0.04488, -0.02591, 0.05009), (-0.02591, -0.04488, 0.05009), (-7.824e-09, -0.05182, 0.05009), (0.02591, -0.04488, 0.05009), (0.04488, -0.02591, 0.05009), (0.05182, -2.409e-08, 0.05009), (0.04488, 0.02591, 0.05009), (0.02591, 0.04488, 0.05009)], [], [(7, 6, 18, 19), (4, 3, 15, 16), (11, 10, 22, 23), (1, 0, 12, 13), (8, 7, 19, 20), (5, 4, 16, 17), (0, 11, 23, 12), (2, 1, 13, 14), (9, 8, 20, 21), (6, 5, 17, 18), (3, 2, 14, 15), (10, 9, 21, 22), (31, 43, 42, 30), (28, 40, 39, 27), (35, 47, 46, 34), (25, 37, 36, 24), (32, 44, 43, 31), (29, 41, 40, 28), (24, 36, 47, 35), (26, 38, 37, 25), (33, 45, 44, 32), (30, 42, 41, 29), (27, 39, 38, 26), (34, 46, 45, 33), (6, 30, 29, 5), (7, 31, 30, 6), (1, 25, 24, 0), (2, 26, 25, 1), (3, 27, 26, 2), (4, 28, 27, 3), (0, 24, 35, 11), (5, 29, 28, 4)])
me_circle_013.polygons.foreach_set('use_smooth', [True] * 32)
me_circle_013.use_remesh_preserve_volume = False
me_circle_013.use_remesh_preserve_attributes = False
me_circle_013.use_mirror_vertex_groups = False
me_circle_013.update()
me_circle_004 = bpy.data.meshes.new('Circle.004')
me_circle_004.from_pydata([(9.941e-10, 0.4, -9.239e-07), (-0.1368, 0.3759, -9.239e-07), (-0.2571, 0.3064, -9.239e-07), (-0.3464, 0.2, -9.239e-07), (-0.3939, 0.06946, -9.239e-07), (-0.3939, -0.06946, -9.239e-07), (-0.3464, -0.2, -9.239e-07), (-0.2571, -0.3064, -9.239e-07), (-0.1368, -0.3759, -9.239e-07), (-5.94e-08, -0.4, -9.239e-07), (0.1368, -0.3759, -9.239e-07), (0.2571, -0.3064, -9.239e-07), (0.3464, -0.2, -9.239e-07), (0.3939, -0.06946, -9.239e-07), (0.3939, 0.06946, -9.239e-07), (0.3464, 0.2, -9.239e-07), (0.2571, 0.3064, -9.239e-07), (0.1368, 0.3759, -9.239e-07), (-5.878e-12, 0.4, -0.2014), (-0.1368, 0.3759, -0.2014), (-0.2571, 0.3064, -0.2014), (-0.3464, 0.2, -0.2014), (-0.3939, 0.06946, -0.2014), (-0.3939, -0.06946, -0.2014), (-0.3464, -0.2, -0.2014), (-0.2571, -0.3064, -0.2014), (-0.1368, -0.3759, -0.2014), (-6.04e-08, -0.4, -0.2014), (0.1368, -0.3759, -0.2014), (0.2571, -0.3064, -0.2014), (0.3464, -0.2, -0.2014), (0.3939, -0.06946, -0.2014), (0.3939, 0.06946, -0.2014), (0.3464, 0.2, -0.2014), (0.2571, 0.3064, -0.2014), (0.1368, 0.3759, -0.2014)], [], [(1, 2, 3, 4, 5, 6, 7, 8, 9, 10, 11, 12, 13, 14, 15, 16, 17, 0), (19, 18, 35, 34, 33, 32, 31, 30, 29, 28, 27, 26, 25, 24, 23, 22, 21, 20), (12, 30, 31, 13), (5, 23, 24, 6), (13, 31, 32, 14), (6, 24, 25, 7), (14, 32, 33, 15), (7, 25, 26, 8), (0, 18, 19, 1), (15, 33, 34, 16), (8, 26, 27, 9), (1, 19, 20, 2), (16, 34, 35, 17), (9, 27, 28, 10), (2, 20, 21, 3), (17, 35, 18, 0), (10, 28, 29, 11), (3, 21, 22, 4), (11, 29, 30, 12), (4, 22, 23, 5)])
me_circle_004.polygons.foreach_set('use_smooth', [0, 0, 1, 1, 1, 1, 1, 1, 1, 1, 1, 1, 1, 1, 1, 1, 1, 1, 1, 1])
me_circle_004.use_remesh_preserve_volume = False
me_circle_004.use_remesh_preserve_attributes = False
me_circle_004.use_mirror_vertex_groups = False
me_circle_004.update()

# ---- objects
ob_lamp_001 = bpy.data.objects.new('Lamp.001', light_lamp_001)
ob_kukabase = bpy.data.objects.new('kukaBase', me_plane_004)
ob_kukascrew2 = bpy.data.objects.new('kukaScrew2', me_circle_010)
ob_kukascrew3 = bpy.data.objects.new('kukaScrew3', me_circle_009)
ob_kukascrew1 = bpy.data.objects.new('kukaScrew1', me_circle_008)
ob_kukascrew4 = bpy.data.objects.new('kukaScrew4', me_circle_005)
ob_kukalink1 = bpy.data.objects.new('kukaLink1', me_circle_001)
ob_kukalink2 = bpy.data.objects.new('kukaLink2', me_circle_002)
ob_kukasleevefixture2 = bpy.data.objects.new('kukaSleeveFixture2', me_circle_007)
ob_kukasleevefixture1 = bpy.data.objects.new('kukaSleeveFixture1', me_circle_012)
ob_kukalink3 = bpy.data.objects.new('kukaLink3', me_circle_003)
ob_kukasleevefixture4 = bpy.data.objects.new('kukaSleeveFixture4', me_circle_006)
ob_kukasleevefixture3 = bpy.data.objects.new('kukaSleeveFixture3', me_circle_011)
ob_kukalink4 = bpy.data.objects.new('kukaLink4', me_circle)
ob_kukasleevefixture5 = bpy.data.objects.new('kukaSleeveFixture5', me_circle_013)
ob_kukalink5 = bpy.data.objects.new('kukaLink5', me_circle_004)
ob_lamp = bpy.data.objects.new('Lamp', light_lamp)

# ---- transforms, parenting, visibility, modifiers, constraints
ob_lamp_001.location = (-0.6985, 6.883, 6.272)
ob_lamp_001.rotation_euler = (0.6503, 0.05522, 1.866)
ob_lamp_001.lock_rotations_4d = False
ob_lamp_001.empty_display_type = 'ARROWS'
ob_lamp_001.color = (0.0, 0.0, 0.0, 0.0)
ob_lamp_001.lineart.crease_threshold = 0.0
ob_kukabase.location = (0.0, 0.0, 0.0)
ob_kukabase.lineart.crease_threshold = 0.0
_m = ob_kukabase.modifiers.new('Triangulate', 'TRIANGULATE')
ob_kukascrew2.parent = ob_kukabase
ob_kukascrew2.location = (0.904, 4.87e-05, 0.2017)
ob_kukascrew2.lineart.crease_threshold = 0.0
ob_kukascrew3.parent = ob_kukabase
ob_kukascrew3.location = (-0.0001124, 0.9041, 0.2017)
ob_kukascrew3.lineart.crease_threshold = 0.0
ob_kukascrew1.parent = ob_kukabase
ob_kukascrew1.location = (-0.9041, 4.819e-05, 0.2017)
ob_kukascrew1.lineart.crease_threshold = 0.0
ob_kukascrew4.parent = ob_kukabase
ob_kukascrew4.location = (-0.0001124, -0.9041, 0.2017)
ob_kukascrew4.lineart.crease_threshold = 0.0
ob_kukalink1.parent = ob_kukabase
ob_kukalink1.location = (-0.004043, -3.073e-08, 1.355)
ob_kukalink1.lineart.crease_threshold = 0.0
ob_kukalink2.parent = ob_kukalink1
ob_kukalink2.matrix_parent_inverse = Matrix(((1.0, 0.0, 0.0, 0.004043), (0.0, 1.0, 0.0, 3.073e-08), (0.0, 0.0, 1.0, -0.8798), (0.0, 0.0, 0.0, 1.0)))
ob_kukalink2.location = (-0.6475, 1.22e-07, 2.47)
ob_kukalink2.lineart.crease_threshold = 0.0
ob_kukasleevefixture2.parent = ob_kukalink2
ob_kukasleevefixture2.matrix_parent_inverse = Matrix(((1.0, 0.0, 0.0, 0.6475), (0.0, 1.0, 0.0, -1.22e-07), (0.0, 0.0, 1.0, -2.945), (0.0, 0.0, 0.0, 1.0)))
ob_kukasleevefixture2.location = (-1.227, 1.51e-10, 6.706)
ob_kukasleevefixture2.rotation_euler = (0.0, -0.02269, 0.0)
ob_kukasleevefixture2.lineart.crease_threshold = 0.0
ob_kukasleevefixture1.parent = ob_kukalink2
ob_kukasleevefixture1.matrix_parent_inverse = Matrix(((1.0, 0.0, 0.0, 0.6475), (0.0, 1.0, 0.0, -1.22e-07), (0.0, 0.0, 1.0, -2.945), (0.0, 0.0, 0.0, 1.0)))
ob_kukasleevefixture1.location = (-1.425, 1.335e-06, 3.676)
ob_kukasleevefixture1.rotation_euler = (0.0, 0.06283, 0.0)
ob_kukasleevefixture1.lineart.crease_threshold = 0.0
ob_kukalink3.parent = ob_kukalink2
ob_kukalink3.matrix_parent_inverse = Matrix(((1.0, 0.0, 0.0, 0.004043), (0.0, 1.0, 0.0, 1.192e-07), (0.0, 0.0, 1.0, -2.133), (0.0, 0.0, 0.0, 1.0)))
ob_kukalink3.location = (-9.779e-07, -0.01193, 7.446)
ob_kukalink3.lineart.crease_threshold = 0.0
ob_kukasleevefixture4.parent = ob_kukalink3
ob_kukasleevefixture4.matrix_parent_inverse = Matrix(((1.0, 0.0, 0.0, 0.6435), (0.0, 1.0, 0.0, 0.01193), (0.0, 0.0, 1.0, -8.259), (0.0, 0.0, 0.0, 1.0)))
ob_kukasleevefixture4.location = (-1.332, 0.0, 10.46)
ob_kukasleevefixture4.lineart.crease_threshold = 0.0
ob_kukasleevefixture3.parent = ob_kukalink3
ob_kukasleevefixture3.matrix_parent_inverse = Matrix(((1.0, 0.0, 0.0, 0.6435), (0.0, 1.0, 0.0, 0.01193), (0.0, 0.0, 1.0, -8.259), (0.0, 0.0, 0.0, 1.0)))
ob_kukasleevefixture3.location = (-1.274, 0.0, 9.082)
ob_kukasleevefixture3.rotation_euler = (0.0, -0.05585, 0.0)
ob_kukasleevefixture3.lineart.crease_threshold = 0.0
ob_kukalink4.parent = ob_kukalink3
ob_kukalink4.matrix_parent_inverse = Matrix(((1.0, 0.0, 0.0, -0.0919), (0.0, 1.0, 1.164e-10, 0.01193), (0.0, 0.0, 1.0, -6.997), (0.0, 0.0, 0.0, 1.0)))
ob_kukalink4.location = (-0.1101, -2.993e-07, 10.86)
ob_kukalink4.lineart.crease_threshold = 0.0
ob_kukasleevefixture5.parent = ob_kukalink4
ob_kukasleevefixture5.matrix_parent_inverse = Matrix(((1.0, 0.0, 0.0, 0.8455), (0.0, 1.0, -1.164e-10, 5.729e-08), (0.0, 0.0, 1.0, -12.13), (0.0, 0.0, 0.0, 1.0)))
ob_kukasleevefixture5.location = (-1.374, -3.262e-07, 12.77)
ob_kukasleevefixture5.lineart.crease_threshold = 0.0
ob_kukalink5.parent = ob_kukalink4
ob_kukalink5.matrix_parent_inverse = Matrix(((1.0, 0.0, 0.0, 0.2119), (0.0, 1.0, -1.164e-10, 2.991e-07), (0.0, 0.0, 1.0, -9.16), (0.0, 0.0, 0.0, 1.0)))
ob_kukalink5.location = (-0.2119, -1.024e-06, 10.55)
ob_kukalink5.scale = (1.0, 1.0, 1.0)
ob_kukalink5.lineart.crease_threshold = 0.0
ob_lamp.location = (2.4, -7.585, 9.91)
ob_lamp.rotation_euler = (0.6503, 0.05522, 1.866)
ob_lamp.lock_rotations_4d = False
ob_lamp.empty_display_type = 'ARROWS'
ob_lamp.color = (0.0, 0.0, 0.0, 0.0)
ob_lamp.lineart.crease_threshold = 0.0

# ---- collection membership
col_collection_1.objects.link(ob_lamp_001)
col_collection_1.objects.link(ob_kukabase)
col_collection_1.objects.link(ob_kukascrew2)
col_collection_1.objects.link(ob_kukascrew3)
col_collection_1.objects.link(ob_kukascrew1)
col_collection_1.objects.link(ob_kukascrew4)
col_collection_1.objects.link(ob_kukalink1)
col_collection_1.objects.link(ob_kukalink2)
col_collection_1.objects.link(ob_kukasleevefixture2)
col_collection_1.objects.link(ob_kukasleevefixture1)
col_collection_1.objects.link(ob_kukalink3)
col_collection_1.objects.link(ob_kukasleevefixture4)
col_collection_1.objects.link(ob_kukasleevefixture3)
col_collection_1.objects.link(ob_kukalink4)
col_collection_1.objects.link(ob_kukasleevefixture5)
col_collection_1.objects.link(ob_kukalink5)
col_collection_1.objects.link(ob_lamp)

# ---- scene / render settings (as saved in the file)
scene.frame_start = 1; scene.frame_end = 250; scene.frame_set(1)
scene.render.engine = 'BLENDER_EEVEE_NEXT'
scene.render.resolution_percentage = 50
scene.render.dither_intensity = 0.0
scene.cycles.use_denoising = False
scene.cycles.samples = 128
scene.cycles.sampling_pattern = 'TABULATED_SOBOL'
scene.cycles.light_sampling_threshold = 0.0
scene.cycles.use_adaptive_sampling = False
scene.cycles.use_light_tree = False
scene.cycles.blur_glossy = 0.0
scene.cycles.sample_clamp_indirect = 0.0
scene.view_settings.view_transform = 'Standard'
bpy.context.view_layer.update()

# ---- added for rendering (the .blend has no active camera): camera
cam_auto = bpy.data.cameras.new('AutoCamera')
cam_auto.lens = 50.0
cam_auto.sensor_width = 36.0
cam_auto.clip_end = 1000.0
ob_auto_camera = bpy.data.objects.new('AutoCamera', cam_auto)
scene.collection.objects.link(ob_auto_camera)
ob_auto_camera.location = (12.5928, -15.4294, 17.0457)
ob_auto_camera.rotation_euler = (1.09748, -7.21219e-08, 0.694738)
scene.camera = ob_auto_camera
bpy.context.view_layer.update()
